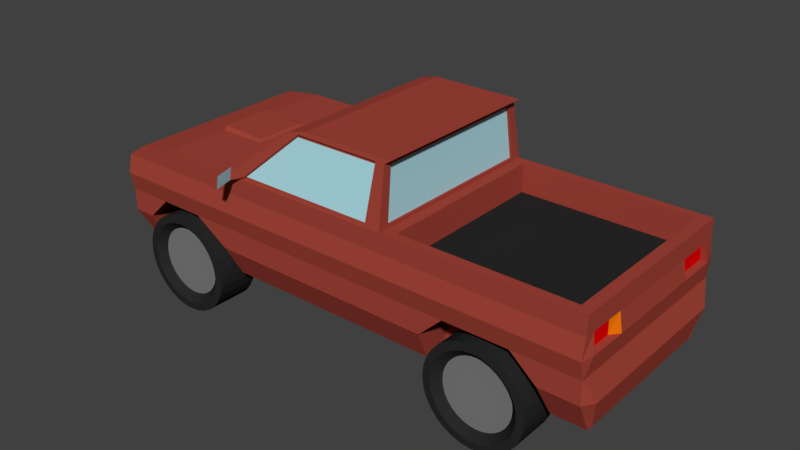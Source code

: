 # Source: PickUpTruck.blend  (saved by Blender 4.3.34; exported with 4.5.12 LTS)
import bpy
from mathutils import Matrix  # noqa: F401  (used for matrix-valued properties, if any)

bpy.ops.wm.read_factory_settings(use_empty=True)
scene = bpy.context.scene
scene.name = 'Scene'

# ---- collections
col_collection_1 = bpy.data.collections.new('Collection 1'); scene.collection.children.link(col_collection_1)

# ---- materials (node trees are filled in below, after node groups)
mat_material = bpy.data.materials.new('Material')
mat_material.alpha_threshold = 0.0
mat_material.use_transparent_shadow = False
mat_material.diffuse_color = (0.2019, 0.2019, 0.2019, 1.0)
mat_material.roughness = 0.5
mat_material.specular_intensity = 1.0
mat_plastic = bpy.data.materials.new('plastic')
mat_plastic.alpha_threshold = 0.0
mat_plastic.use_transparent_shadow = False
mat_plastic.diffuse_color = (0.02198, 0.02198, 0.02198, 1.0)
mat_plastic.roughness = 0.5
mat_plastic.specular_intensity = 0.0
mat_lack = bpy.data.materials.new('Lack')
mat_lack.alpha_threshold = 0.0
mat_lack.use_transparent_shadow = False
mat_lack.diffuse_color = (0.3672, 0.05827, 0.03924, 1.0)
mat_lack.roughness = 0.5
mat_glass = bpy.data.materials.new('Glass')
mat_glass.alpha_threshold = 0.0
mat_glass.use_transparent_shadow = False
mat_glass.diffuse_color = (0.428, 0.7323, 0.8, 1.0)
mat_glass.roughness = 0.5
mat_glass.line_color = (0.0, 0.0, 0.0, 1.0)
mat_indicator = bpy.data.materials.new('Indicator')
mat_indicator.alpha_threshold = 0.0
mat_indicator.use_transparent_shadow = False
mat_indicator.diffuse_color = (0.8, 0.1765, 0.002741, 1.0)
mat_indicator.roughness = 0.5
mat_rearlight = bpy.data.materials.new('Rearlight')
mat_rearlight.alpha_threshold = 0.0
mat_rearlight.use_transparent_shadow = False
mat_rearlight.diffuse_color = (0.8, 0.0, 0.001207, 1.0)
mat_rearlight.roughness = 0.5

# ---- material node trees

# ---- world
world_world = bpy.data.worlds.new('World'); scene.world = world_world
world_world.color = (0.05088, 0.05088, 0.05088)
world_world.use_sun_shadow = False
world_world.sun_shadow_jitter_overblur = 0.0
world_world.cycles.sampling_method = 'MANUAL'

# ---- meshes
me_cylinder = bpy.data.meshes.new('Cylinder')
me_cylinder.from_pydata([(1.136e-08, 0.8094, 1.546), (1.136e-08, 0.801, 2.213), (0.1537, 0.7943, 1.546), (0.1537, 0.7859, 2.213), (0.3015, 0.7494, 1.546), (0.3015, 0.741, 2.213), (0.4377, 0.6766, 1.546), (0.4377, 0.6682, 2.213), (0.557, 0.5787, 1.546), (0.557, 0.5703, 2.213), (0.655, 0.4593, 1.546), (0.655, 0.4509, 2.213), (0.7278, 0.3231, 1.546), (0.7278, 0.3147, 2.213), (0.7726, 0.1753, 1.546), (0.7726, 0.1669, 2.213), (0.7878, 0.02164, 1.546), (0.7878, 0.01321, 2.213), (0.7726, -0.132, 1.546), (0.7726, -0.1405, 2.213), (0.7278, -0.2798, 1.546), (0.7278, -0.2883, 2.213), (0.655, -0.416, 1.546), (0.655, -0.4244, 2.213), (0.557, -0.5354, 1.546), (0.557, -0.5438, 2.213), (0.4377, -0.6334, 1.546), (0.4377, -0.6418, 2.213), (0.3015, -0.7062, 1.546), (0.3015, -0.7146, 2.213), (0.1537, -0.751, 1.546), (0.1537, -0.7594, 2.213), (-2.453e-07, -0.7661, 1.546), (-2.453e-07, -0.7746, 2.213), (-0.1537, -0.751, 1.546), (-0.1537, -0.7594, 2.213), (-0.3015, -0.7062, 1.546), (-0.3015, -0.7146, 2.213), (-0.4377, -0.6334, 1.546), (-0.4377, -0.6418, 2.213), (-0.557, -0.5354, 1.546), (-0.557, -0.5438, 2.213), (-0.655, -0.416, 1.546), (-0.655, -0.4244, 2.213), (-0.7278, -0.2798, 1.546), (-0.7278, -0.2883, 2.213), (-0.7726, -0.132, 1.546), (-0.7726, -0.1405, 2.213), (-0.7878, 0.02164, 1.546), (-0.7878, 0.01322, 2.213), (-0.7726, 0.1753, 1.546), (-0.7726, 0.1669, 2.213), (-0.7278, 0.3231, 1.546), (-0.7278, 0.3147, 2.213), (-0.655, 0.4593, 1.546), (-0.655, 0.4509, 2.213), (-0.557, 0.5787, 1.546), (-0.557, 0.5703, 2.213), (-0.4377, 0.6767, 1.546), (-0.4377, 0.6682, 2.213), (-0.3015, 0.7494, 1.546), (-0.3015, 0.741, 2.213), (-0.1537, 0.7943, 1.546), (-0.1537, 0.7859, 2.213), (-7.86e-09, 1.17, 1.394), (0.2237, 1.148, 1.394), (0.2237, 1.136, 2.365), (-7.86e-09, 1.158, 2.365), (0.4388, 1.083, 1.394), (0.4388, 1.071, 2.365), (0.6371, 0.9771, 1.394), (0.6371, 0.9648, 2.365), (0.8109, 0.8344, 1.394), (0.8109, 0.8222, 2.365), (0.9535, 0.6607, 1.394), (0.9535, 0.6484, 2.365), (1.059, 0.4624, 1.394), (1.059, 0.4501, 2.365), (1.125, 0.2473, 1.394), (1.125, 0.235, 2.365), (1.147, 0.02356, 1.394), (1.147, 0.0113, 2.365), (1.125, -0.2002, 1.394), (1.125, -0.2124, 2.365), (1.059, -0.4153, 1.394), (1.059, -0.4276, 2.365), (0.9535, -0.6135, 1.394), (0.9535, -0.6258, 2.365), (0.8109, -0.7873, 1.394), (0.8109, -0.7996, 2.365), (0.6371, -0.9299, 1.394), (0.6371, -0.9422, 2.365), (0.4388, -1.036, 1.394), (0.4388, -1.048, 2.365), (0.2237, -1.101, 1.394), (0.2237, -1.113, 2.365), (-3.815e-07, -1.123, 1.394), (-3.815e-07, -1.135, 2.365), (-0.2237, -1.101, 1.394), (-0.2237, -1.113, 2.365), (-0.4388, -1.036, 1.394), (-0.4388, -1.048, 2.365), (-0.6371, -0.9299, 1.394), (-0.6371, -0.9422, 2.365), (-0.8109, -0.7873, 1.394), (-0.8109, -0.7996, 2.365), (-0.9535, -0.6135, 1.394), (-0.9535, -0.6258, 2.365), (-1.059, -0.4153, 1.394), (-1.059, -0.4276, 2.365), (-1.125, -0.2002, 1.394), (-1.125, -0.2124, 2.365), (-1.147, 0.02356, 1.394), (-1.147, 0.0113, 2.365), (-1.125, 0.2473, 1.394), (-1.125, 0.235, 2.365), (-1.059, 0.4624, 1.394), (-1.059, 0.4501, 2.365), (-0.9535, 0.6607, 1.394), (-0.9535, 0.6484, 2.365), (-0.8109, 0.8344, 1.394), (-0.8109, 0.8222, 2.365), (-0.6371, 0.9771, 1.394), (-0.6371, 0.9648, 2.365), (-0.4388, 1.083, 1.394), (-0.4388, 1.071, 2.365), (-0.2237, 1.148, 1.394), (-0.2237, 1.136, 2.365), (-0.8936, 0.3832, 2.378), (-0.1887, -0.9356, 2.378), (0.9673, 0.01308, 2.378), (-0.9487, 0.2018, 2.378), (-3.134e-07, -0.9542, 2.378), (0.9487, 0.2018, 2.378), (-0.9673, 0.01308, 2.378), (0.1887, -0.9356, 2.378), (0.8043, 0.5505, 2.378), (0.8936, 0.3832, 2.378), (-0.1887, 0.9618, 2.378), (1.753e-09, 0.9803, 2.378), (-0.8936, -0.3571, 2.378), (-0.9487, -0.1756, 2.378), (0.5374, -0.7912, 2.378), (0.3702, -0.8806, 2.378), (0.9487, -0.1756, 2.378), (-0.3702, -0.8806, 2.378), (0.1887, 0.9618, 2.378), (-0.8043, 0.5505, 2.378), (0.8936, -0.3571, 2.378), (-0.5374, -0.7912, 2.378), (-0.684, 0.697, 2.378), (0.3702, 0.9067, 2.378), (0.8043, -0.5243, 2.378), (-0.684, -0.6709, 2.378), (-0.5374, 0.8173, 2.378), (0.5374, 0.8173, 2.378), (0.684, -0.6709, 2.378), (-0.8043, -0.5243, 2.378), (-0.3702, 0.9067, 2.378), (0.684, 0.697, 2.378), (1.136e-08, 0.8094, -1.546), (1.136e-08, 0.801, -2.213), (0.1537, 0.7943, -1.546), (0.1537, 0.7859, -2.213), (0.3015, 0.7494, -1.546), (0.3015, 0.741, -2.213), (0.4377, 0.6766, -1.546), (0.4377, 0.6682, -2.213), (0.557, 0.5787, -1.546), (0.557, 0.5703, -2.213), (0.655, 0.4593, -1.546), (0.655, 0.4509, -2.213), (0.7278, 0.3231, -1.546), (0.7278, 0.3147, -2.213), (0.7726, 0.1753, -1.546), (0.7726, 0.1669, -2.213), (0.7878, 0.02164, -1.546), (0.7878, 0.01321, -2.213), (0.7726, -0.132, -1.546), (0.7726, -0.1405, -2.213), (0.7278, -0.2798, -1.546), (0.7278, -0.2883, -2.213), (0.655, -0.416, -1.546), (0.655, -0.4244, -2.213), (0.557, -0.5354, -1.546), (0.557, -0.5438, -2.213), (0.4377, -0.6334, -1.546), (0.4377, -0.6418, -2.213), (0.3015, -0.7062, -1.546), (0.3015, -0.7146, -2.213), (0.1537, -0.751, -1.546), (0.1537, -0.7594, -2.213), (-2.453e-07, -0.7661, -1.546), (-2.453e-07, -0.7746, -2.213), (-0.1537, -0.751, -1.546), (-0.1537, -0.7594, -2.213), (-0.3015, -0.7062, -1.546), (-0.3015, -0.7146, -2.213), (-0.4377, -0.6334, -1.546), (-0.4377, -0.6418, -2.213), (-0.557, -0.5354, -1.546), (-0.557, -0.5438, -2.213), (-0.655, -0.416, -1.546), (-0.655, -0.4244, -2.213), (-0.7278, -0.2798, -1.546), (-0.7278, -0.2883, -2.213), (-0.7726, -0.132, -1.546), (-0.7726, -0.1405, -2.213), (-0.7878, 0.02164, -1.546), (-0.7878, 0.01322, -2.213), (-0.7726, 0.1753, -1.546), (-0.7726, 0.1669, -2.213), (-0.7278, 0.3231, -1.546), (-0.7278, 0.3147, -2.213), (-0.655, 0.4593, -1.546), (-0.655, 0.4509, -2.213), (-0.557, 0.5787, -1.546), (-0.557, 0.5703, -2.213), (-0.4377, 0.6767, -1.546), (-0.4377, 0.6682, -2.213), (-0.3015, 0.7494, -1.546), (-0.3015, 0.741, -2.213), (-0.1537, 0.7943, -1.546), (-0.1537, 0.7859, -2.213), (-7.86e-09, 1.17, -1.394), (0.2237, 1.148, -1.394), (0.2237, 1.136, -2.365), (-7.86e-09, 1.158, -2.365), (0.4388, 1.083, -1.394), (0.4388, 1.071, -2.365), (0.6371, 0.9771, -1.394), (0.6371, 0.9648, -2.365), (0.8109, 0.8344, -1.394), (0.8109, 0.8222, -2.365), (0.9535, 0.6607, -1.394), (0.9535, 0.6484, -2.365), (1.059, 0.4624, -1.394), (1.059, 0.4501, -2.365), (1.125, 0.2473, -1.394), (1.125, 0.235, -2.365), (1.147, 0.02356, -1.394), (1.147, 0.0113, -2.365), (1.125, -0.2002, -1.394), (1.125, -0.2124, -2.365), (1.059, -0.4153, -1.394), (1.059, -0.4276, -2.365), (0.9535, -0.6135, -1.394), (0.9535, -0.6258, -2.365), (0.8109, -0.7873, -1.394), (0.8109, -0.7996, -2.365), (0.6371, -0.9299, -1.394), (0.6371, -0.9422, -2.365), (0.4388, -1.036, -1.394), (0.4388, -1.048, -2.365), (0.2237, -1.101, -1.394), (0.2237, -1.113, -2.365), (-3.815e-07, -1.123, -1.394), (-3.815e-07, -1.135, -2.365), (-0.2237, -1.101, -1.394), (-0.2237, -1.113, -2.365), (-0.4388, -1.036, -1.394), (-0.4388, -1.048, -2.365), (-0.6371, -0.9299, -1.394), (-0.6371, -0.9422, -2.365), (-0.8109, -0.7873, -1.394), (-0.8109, -0.7996, -2.365), (-0.9535, -0.6135, -1.394), (-0.9535, -0.6258, -2.365), (-1.059, -0.4153, -1.394), (-1.059, -0.4276, -2.365), (-1.125, -0.2002, -1.394), (-1.125, -0.2124, -2.365), (-1.147, 0.02356, -1.394), (-1.147, 0.0113, -2.365), (-1.125, 0.2473, -1.394), (-1.125, 0.235, -2.365), (-1.059, 0.4624, -1.394), (-1.059, 0.4501, -2.365), (-0.9535, 0.6607, -1.394), (-0.9535, 0.6484, -2.365), (-0.8109, 0.8344, -1.394), (-0.8109, 0.8222, -2.365), (-0.6371, 0.9771, -1.394), (-0.6371, 0.9648, -2.365), (-0.4388, 1.083, -1.394), (-0.4388, 1.071, -2.365), (-0.2237, 1.148, -1.394), (-0.2237, 1.136, -2.365), (-0.8936, 0.3832, -2.378), (-0.1887, -0.9356, -2.378), (0.9673, 0.01308, -2.378), (-0.9487, 0.2018, -2.378), (-3.134e-07, -0.9542, -2.378), (0.9487, 0.2018, -2.378), (-0.9673, 0.01308, -2.378), (0.1887, -0.9356, -2.378), (0.8043, 0.5505, -2.378), (0.8936, 0.3832, -2.378), (-0.1887, 0.9618, -2.378), (1.753e-09, 0.9803, -2.378), (-0.8936, -0.3571, -2.378), (-0.9487, -0.1756, -2.378), (0.5374, -0.7912, -2.378), (0.3702, -0.8806, -2.378), (0.9487, -0.1756, -2.378), (-0.3702, -0.8806, -2.378), (0.1887, 0.9618, -2.378), (-0.8043, 0.5505, -2.378), (0.8936, -0.3571, -2.378), (-0.5374, -0.7912, -2.378), (-0.684, 0.697, -2.378), (0.3702, 0.9067, -2.378), (0.8043, -0.5243, -2.378), (-0.684, -0.6709, -2.378), (-0.5374, 0.8173, -2.378), (0.5374, 0.8173, -2.378), (0.684, -0.6709, -2.378), (-0.8043, -0.5243, -2.378), (-0.3702, 0.9067, -2.378), (0.684, 0.697, -2.378)], [], [(20, 18, 82, 84), (128, 147, 119, 117), (139, 146, 66, 67), (129, 145, 101, 99), (54, 52, 116, 118), (2, 0, 64, 65), (130, 144, 83, 81), (36, 34, 98, 100), (18, 16, 80, 82), (131, 128, 117, 115), (132, 129, 99, 97), (52, 50, 114, 116), (133, 130, 81, 79), (34, 32, 96, 98), (16, 14, 78, 80), (134, 131, 115, 113), (135, 132, 97, 95), (50, 48, 112, 114), (137, 133, 79, 77), (32, 30, 94, 96), (14, 12, 76, 78), (141, 134, 113, 111), (143, 135, 95, 93), (48, 46, 110, 112), (136, 137, 77, 75), (30, 28, 92, 94), (138, 139, 67, 127), (12, 10, 74, 76), (140, 141, 111, 109), (0, 62, 126, 64), (3, 1, 63, 61, 59, 57, 55, 53, 51, 49, 47, 45, 43, 41, 39, 37, 35, 33, 31, 29, 27, 25, 23, 21, 19, 17, 15, 13, 11, 9, 7, 5), (142, 143, 93, 91), (46, 44, 108, 110), (0, 2, 4, 6, 8, 10, 12, 14, 16, 18, 20, 22, 24, 26, 28, 30, 32, 34, 36, 38, 40, 42, 44, 46, 48, 50, 52, 54, 56, 58, 60, 62), (64, 67, 66, 65), (65, 66, 69, 68), (68, 69, 71, 70), (70, 71, 73, 72), (72, 73, 75, 74), (74, 75, 77, 76), (76, 77, 79, 78), (78, 79, 81, 80), (80, 81, 83, 82), (82, 83, 85, 84), (84, 85, 87, 86), (86, 87, 89, 88), (88, 89, 91, 90), (90, 91, 93, 92), (92, 93, 95, 94), (94, 95, 97, 96), (96, 97, 99, 98), (98, 99, 101, 100), (100, 101, 103, 102), (102, 103, 105, 104), (104, 105, 107, 106), (106, 107, 109, 108), (108, 109, 111, 110), (110, 111, 113, 112), (112, 113, 115, 114), (114, 115, 117, 116), (116, 117, 119, 118), (118, 119, 121, 120), (120, 121, 123, 122), (122, 123, 125, 124), (124, 125, 127, 126), (126, 127, 67, 64), (38, 36, 100, 102), (144, 148, 85, 83), (56, 54, 118, 120), (145, 149, 103, 101), (4, 2, 65, 68), (147, 150, 121, 119), (22, 20, 84, 86), (146, 151, 69, 66), (40, 38, 102, 104), (148, 152, 87, 85), (58, 56, 120, 122), (149, 153, 105, 103), (6, 4, 68, 70), (150, 154, 123, 121), (24, 22, 86, 88), (151, 155, 71, 69), (42, 40, 104, 106), (152, 156, 89, 87), (60, 58, 122, 124), (153, 157, 107, 105), (8, 6, 70, 72), (154, 158, 125, 123), (26, 24, 88, 90), (155, 159, 73, 71), (44, 42, 106, 108), (156, 142, 91, 89), (62, 60, 124, 126), (157, 140, 109, 107), (10, 8, 72, 74), (158, 138, 127, 125), (28, 26, 90, 92), (159, 136, 75, 73), (9, 11, 136, 159), (61, 63, 138, 158), (43, 45, 140, 157), (25, 27, 142, 156), (7, 9, 159, 155), (59, 61, 158, 154), (41, 43, 157, 153), (23, 25, 156, 152), (5, 7, 155, 151), (57, 59, 154, 150), (39, 41, 153, 149), (21, 23, 152, 148), (3, 5, 151, 146), (55, 57, 150, 147), (37, 39, 149, 145), (19, 21, 148, 144), (27, 29, 143, 142), (45, 47, 141, 140), (63, 1, 139, 138), (11, 13, 137, 136), (29, 31, 135, 143), (47, 49, 134, 141), (13, 15, 133, 137), (31, 33, 132, 135), (49, 51, 131, 134), (15, 17, 130, 133), (33, 35, 129, 132), (51, 53, 128, 131), (17, 19, 144, 130), (35, 37, 145, 129), (1, 3, 146, 139), (53, 55, 147, 128), (180, 244, 242, 178), (288, 277, 279, 307), (299, 227, 226, 306), (289, 259, 261, 305), (214, 278, 276, 212), (162, 225, 224, 160), (290, 241, 243, 304), (196, 260, 258, 194), (178, 242, 240, 176), (291, 275, 277, 288), (292, 257, 259, 289), (212, 276, 274, 210), (293, 239, 241, 290), (194, 258, 256, 192), (176, 240, 238, 174), (294, 273, 275, 291), (295, 255, 257, 292), (210, 274, 272, 208), (297, 237, 239, 293), (192, 256, 254, 190), (174, 238, 236, 172), (301, 271, 273, 294), (303, 253, 255, 295), (208, 272, 270, 206), (296, 235, 237, 297), (190, 254, 252, 188), (298, 287, 227, 299), (172, 236, 234, 170), (300, 269, 271, 301), (160, 224, 286, 222), (163, 165, 167, 169, 171, 173, 175, 177, 179, 181, 183, 185, 187, 189, 191, 193, 195, 197, 199, 201, 203, 205, 207, 209, 211, 213, 215, 217, 219, 221, 223, 161), (302, 251, 253, 303), (206, 270, 268, 204), (160, 222, 220, 218, 216, 214, 212, 210, 208, 206, 204, 202, 200, 198, 196, 194, 192, 190, 188, 186, 184, 182, 180, 178, 176, 174, 172, 170, 168, 166, 164, 162), (224, 225, 226, 227), (225, 228, 229, 226), (228, 230, 231, 229), (230, 232, 233, 231), (232, 234, 235, 233), (234, 236, 237, 235), (236, 238, 239, 237), (238, 240, 241, 239), (240, 242, 243, 241), (242, 244, 245, 243), (244, 246, 247, 245), (246, 248, 249, 247), (248, 250, 251, 249), (250, 252, 253, 251), (252, 254, 255, 253), (254, 256, 257, 255), (256, 258, 259, 257), (258, 260, 261, 259), (260, 262, 263, 261), (262, 264, 265, 263), (264, 266, 267, 265), (266, 268, 269, 267), (268, 270, 271, 269), (270, 272, 273, 271), (272, 274, 275, 273), (274, 276, 277, 275), (276, 278, 279, 277), (278, 280, 281, 279), (280, 282, 283, 281), (282, 284, 285, 283), (284, 286, 287, 285), (286, 224, 227, 287), (198, 262, 260, 196), (304, 243, 245, 308), (216, 280, 278, 214), (305, 261, 263, 309), (164, 228, 225, 162), (307, 279, 281, 310), (182, 246, 244, 180), (306, 226, 229, 311), (200, 264, 262, 198), (308, 245, 247, 312), (218, 282, 280, 216), (309, 263, 265, 313), (166, 230, 228, 164), (310, 281, 283, 314), (184, 248, 246, 182), (311, 229, 231, 315), (202, 266, 264, 200), (312, 247, 249, 316), (220, 284, 282, 218), (313, 265, 267, 317), (168, 232, 230, 166), (314, 283, 285, 318), (186, 250, 248, 184), (315, 231, 233, 319), (204, 268, 266, 202), (316, 249, 251, 302), (222, 286, 284, 220), (317, 267, 269, 300), (170, 234, 232, 168), (318, 285, 287, 298), (188, 252, 250, 186), (319, 233, 235, 296), (169, 319, 296, 171), (221, 318, 298, 223), (203, 317, 300, 205), (185, 316, 302, 187), (167, 315, 319, 169), (219, 314, 318, 221), (201, 313, 317, 203), (183, 312, 316, 185), (165, 311, 315, 167), (217, 310, 314, 219), (199, 309, 313, 201), (181, 308, 312, 183), (163, 306, 311, 165), (215, 307, 310, 217), (197, 305, 309, 199), (179, 304, 308, 181), (187, 302, 303, 189), (205, 300, 301, 207), (223, 298, 299, 161), (171, 296, 297, 173), (189, 303, 295, 191), (207, 301, 294, 209), (173, 297, 293, 175), (191, 295, 292, 193), (209, 294, 291, 211), (175, 293, 290, 177), (193, 292, 289, 195), (211, 291, 288, 213), (177, 290, 304, 179), (195, 289, 305, 197), (161, 299, 306, 163), (213, 288, 307, 215)])
me_cylinder.polygons.foreach_set('material_index', [1, 1, 1, 1, 1, 1, 1, 1, 1, 1, 1, 1, 1, 1, 1, 1, 1, 1, 1, 1, 1, 1, 1, 1, 1, 1, 1, 1, 1, 1, 0, 1, 1, 1, 1, 1, 1, 1, 1, 1, 1, 1, 1, 1, 1, 1, 1, 1, 1, 1, 1, 1, 1, 1, 1, 1, 1, 1, 1, 1, 1, 1, 1, 1, 1, 1, 1, 1, 1, 1, 1, 1, 1, 1, 1, 1, 1, 1, 1, 1, 1, 1, 1, 1, 1, 1, 1, 1, 1, 1, 1, 1, 1, 1, 1, 1, 1, 1, 1, 1, 1, 1, 1, 1, 1, 1, 1, 1, 1, 1, 1, 1, 1, 1, 1, 1, 1, 1, 1, 1, 1, 1, 1, 1, 1, 1, 1, 1, 1, 1, 1, 1, 1, 1, 1, 1, 1, 1, 1, 1, 1, 1, 1, 1, 1, 1, 1, 1, 1, 1, 1, 1, 1, 1, 1, 1, 1, 1, 1, 1, 0, 1, 1, 1, 1, 1, 1, 1, 1, 1, 1, 1, 1, 1, 1, 1, 1, 1, 1, 1, 1, 1, 1, 1, 1, 1, 1, 1, 1, 1, 1, 1, 1, 1, 1, 1, 1, 1, 1, 1, 1, 1, 1, 1, 1, 1, 1, 1, 1, 1, 1, 1, 1, 1, 1, 1, 1, 1, 1, 1, 1, 1, 1, 1, 1, 1, 1, 1, 1, 1, 1, 1, 1, 1, 1, 1, 1, 1, 1, 1, 1, 1, 1, 1, 1, 1, 1, 1, 1, 1, 1, 1, 1, 1, 1, 1, 1, 1, 1, 1])
me_cylinder.materials.append(mat_material)
me_cylinder.materials.append(mat_plastic)
me_cylinder.use_remesh_preserve_volume = False
me_cylinder.use_remesh_preserve_attributes = False
me_cylinder.use_mirror_vertex_groups = False
me_cylinder.update()
me_cube_001 = bpy.data.meshes.new('Cube.001')
me_cube_001.from_pydata([(-3.008, 1.493, -1.0), (-2.708, 1.493, -0.2385), (4.725, 1.493, -1.0), (4.725, 1.493, -0.1538), (-3.069, 0.0, -1.0), (-2.708, 0.0, -0.2385), (4.725, 0.0, -1.0), (4.725, 0.0, -0.1538), (1.793, 1.493, -1.0), (1.793, 1.493, -0.1538), (1.793, 0.0, -0.1538), (-0.9065, 1.493, -1.0), (-0.9065, 1.493, -0.1538), (-0.9065, 0.0, -0.1538), (0.4497, 1.335, 0.7662), (1.859, 1.335, 0.7662), (0.4497, 0.0, 0.7662), (1.859, 0.0, 0.7662), (-2.708, 0.8961, -0.2385), (4.725, 0.8961, -1.0), (-3.069, 0.8961, -1.0), (4.725, 0.8961, -0.1538), (1.793, 0.8961, -0.1538), (-0.9065, 0.8961, -0.1538), (1.859, 0.8961, 0.7662), (0.4497, 0.8961, 0.7662), (1.963, 1.354, -0.1538), (4.554, 1.354, -0.1538), (4.554, 0.8267, -0.1538), (4.554, 0.0, -0.1538), (1.963, 0.0, -0.1538), (1.963, 0.8267, -0.1538), (1.963, 1.354, -0.5868), (4.554, 1.354, -0.5868), (4.554, 0.8267, -0.5868), (4.554, 0.0, -0.5868), (1.963, 0.0, -0.5868), (1.963, 0.8267, -0.5868), (-1.607, 1.493, -1.0), (-2.307, 1.493, -1.0), (-2.107, 1.493, -0.1538), (-1.35, 1.493, -0.1538), (-2.107, 0.0, -0.1538), (-1.35, 0.0, -0.1538), (-1.607, 0.8961, -1.0), (-2.307, 0.8961, -1.0), (-2.107, 0.8961, -0.1538), (-1.35, 0.8961, -0.1538), (2.77, 1.493, -0.1538), (3.747, 1.493, -0.1538), (3.747, 1.493, -1.0), (2.77, 1.493, -1.0), (3.747, 0.8961, -1.0), (2.77, 0.8961, -1.0), (2.827, 1.354, -0.1538), (3.691, 1.354, -0.1538), (2.827, 1.354, -0.5868), (3.691, 1.354, -0.5868), (2.827, 0.0, -0.5868), (3.691, 0.0, -0.5868), (2.827, 0.8267, -0.5868), (3.691, 0.8267, -0.5868), (-2.73, 1.271, -1.798), (-2.874, 1.271, -1.798), (4.725, 0.8961, -1.798), (4.725, 1.271, -1.798), (-2.897, 0.8961, -1.798), (-2.897, 0.0, -1.798), (4.725, 0.0, -1.798), (-2.707, 0.0, -1.798), (2.371, 1.271, -1.798), (1.793, 1.271, -1.798), (2.371, 0.0, -1.798), (1.793, 0.0, -1.798), (1.793, 0.8961, -1.798), (-0.9065, 1.271, -1.798), (-0.9065, 0.0, -1.798), (-0.9065, 0.8961, -1.798), (-2.707, 0.8961, -1.798), (2.371, 0.8961, -1.798), (-0.9887, 1.271, -1.798), (-0.9887, 0.0, -1.798), (-0.9887, 0.8961, -1.798), (4.216, 1.271, -1.798), (4.216, 0.0, -1.798), (4.216, 0.8961, -1.798), (2.419, 0.8961, -1.341), (4.142, 0.8961, -1.341), (-3.008, 0.0, -1.341), (-1.07, 1.493, -1.341), (-3.008, 0.8961, -1.341), (-3.008, 1.493, -1.341), (-2.659, 1.493, -1.341), (4.834, 0.0, -1.341), (4.834, 0.8961, -1.341), (2.419, 1.493, -1.341), (4.142, 1.493, -1.341), (4.725, 1.493, -1.341), (-2.659, 0.8961, -1.341), (-1.07, 0.8961, -1.341), (-0.9065, 1.493, -1.341), (1.793, 1.493, -1.341), (-3.008, 1.493, -0.4358), (-3.008, 1.558, -0.7179), (4.725, 1.493, -0.4358), (4.725, 1.558, -0.7179), (4.725, 0.0, -0.4358), (4.77, 0.0, -0.7179), (-3.008, 0.0, -0.4358), (-3.008, 0.0, -0.7179), (1.793, 1.493, -0.4358), (1.793, 1.558, -0.7179), (-0.9065, 1.493, -0.4358), (-0.9065, 1.558, -0.7179), (4.725, 0.7693, -0.4358), (4.77, 0.7693, -0.7179), (-3.008, 0.8961, -0.4358), (-3.008, 0.8961, -0.7179), (-2.307, 1.493, -0.4358), (-2.307, 1.558, -0.7179), (-1.35, 1.493, -0.4358), (-1.35, 1.558, -0.7179), (2.77, 1.493, -0.4358), (2.77, 1.558, -0.7179), (3.747, 1.493, -0.4358), (3.747, 1.558, -0.7179), (-2.955, 1.405, -0.4445), (-2.955, 1.405, -0.7092), (-3.026, 0.0, -0.4445), (-3.026, 0.0, -0.7092), (-3.026, 0.8446, -0.4445), (-3.026, 0.8446, -0.7092), (-3.069, 0.448, -1.0), (4.725, 0.448, -0.1538), (1.793, 0.448, -0.1538), (-0.9065, 0.448, -0.1538), (1.859, 0.448, 0.7662), (0.4497, 0.448, 0.7662), (-2.708, 0.448, -0.2385), (4.725, 0.448, -1.0), (4.554, 0.4134, -0.1538), (1.963, 0.4134, -0.1538), (4.554, 0.4134, -0.5868), (1.963, 0.4134, -0.5868), (-1.35, 0.448, -0.1538), (-2.107, 0.448, -0.1538), (3.691, 0.4134, -0.5868), (2.827, 0.4134, -0.5868), (-2.897, 0.448, -1.798), (1.793, 0.448, -1.798), (-0.9065, 0.448, -1.798), (4.725, 0.448, -1.798), (-2.707, 0.448, -1.798), (-0.9887, 0.448, -1.798), (2.371, 0.448, -1.798), (4.216, 0.448, -1.798), (4.834, 0.448, -1.341), (-3.008, 0.448, -1.341), (-3.008, 0.448, -0.7179), (-3.008, 0.448, -0.4358), (4.77, 0.3212, -0.7179), (4.725, 0.3212, -0.4358), (-3.026, 0.4223, -0.7092), (-3.026, 0.4223, -0.4445), (-2.107, 0.0, -0.09201), (-1.396, 0.0, -0.1306), (-1.396, 0.4036, -0.1306), (-2.107, 0.4036, -0.09201), (1.761, 0.0, 0.699), (0.1738, 0.0, 0.699), (1.761, 1.347, 0.699), (0.1738, 1.347, 0.699), (0.1738, 0.8961, 0.699), (1.761, 0.8961, 0.699), (1.761, 0.448, 0.699), (0.1738, 0.448, 0.699), (1.556, 1.493, -0.1538), (1.556, 1.493, -1.0), (1.735, 1.335, 0.7662), (1.735, 0.0, 0.7662), (1.735, 0.8961, 0.7662), (1.556, 1.271, -1.798), (1.556, 0.0, -1.798), (1.556, 0.8961, -1.798), (1.556, 1.493, -1.341), (1.556, 1.558, -0.7179), (1.556, 1.493, -0.4358), (1.556, 0.448, -1.798), (1.735, 0.448, 0.7662), (1.622, 1.347, 0.699), (-0.641, 1.493, -1.0), (-0.641, 1.271, -1.798), (-0.641, 0.0, -1.798), (-0.641, 0.8961, -1.798), (-0.641, 1.493, -1.341), (-0.641, 0.448, -1.798), (-0.641, 1.493, -0.1538), (0.5882, 1.335, 0.7662), (0.5882, 0.0, 0.7662), (0.5882, 0.8961, 0.7662), (-0.641, 1.558, -0.7179), (-0.641, 1.493, -0.4358), (0.5882, 0.448, 0.7662), (0.3299, 1.347, 0.699), (-0.6082, 1.458, -0.1492), (1.536, 1.458, -0.1492), (0.3393, 1.315, 0.6829), (1.6, 1.315, 0.6829), (-2.708, 1.33, -0.2385), (4.725, 1.33, -1.0), (-3.069, 1.33, -1.0), (4.725, 1.33, -0.1538), (1.793, 1.33, -0.1538), (-0.9065, 1.33, -0.1538), (1.859, 1.215, 0.7662), (0.4497, 1.215, 0.7662), (4.554, 1.211, -0.1538), (1.963, 1.211, -0.1538), (4.554, 1.211, -0.5868), (1.963, 1.211, -0.5868), (-1.35, 1.33, -0.1538), (-2.107, 1.33, -0.1538), (-2.307, 1.33, -1.0), (-1.607, 1.33, -1.0), (3.691, 1.211, -0.5868), (2.827, 1.211, -0.5868), (2.77, 1.33, -1.0), (3.747, 1.33, -1.0), (4.725, 1.169, -1.798), (-2.88, 1.169, -1.798), (1.793, 1.169, -1.798), (-0.9065, 1.169, -1.798), (-2.724, 1.169, -1.798), (-0.9887, 1.169, -1.798), (2.371, 1.169, -1.798), (4.216, 1.169, -1.798), (4.142, 1.33, -1.341), (4.834, 1.33, -1.341), (-2.659, 1.33, -1.341), (-3.008, 1.33, -1.341), (-1.07, 1.33, -1.341), (2.419, 1.33, -1.341), (4.77, 1.377, -0.7179), (4.725, 1.33, -0.4358), (-3.008, 1.377, -0.7179), (-3.008, 1.33, -0.4358), (-2.974, 1.252, -0.7092), (-2.974, 1.252, -0.4445), (0.1738, 1.224, 0.699), (1.761, 1.224, 0.699), (1.556, 1.169, -1.798), (1.735, 1.215, 0.7662), (-0.641, 1.169, -1.798), (0.5882, 1.215, 0.7662), (-0.8865, 0.448, -0.179), (-0.8865, 0.0, -0.179), (0.1938, 0.0, 0.6737), (-0.8865, 1.33, -0.179), (-0.8865, 0.8961, -0.179), (0.1938, 0.8961, 0.6737), (0.1938, 0.448, 0.6737), (0.1938, 1.224, 0.6737), (1.792, 0.0, -0.1108), (1.792, 1.486, -0.1108), (-0.8521, 1.486, -0.1108), (1.792, 0.8961, -0.1108), (1.792, 0.448, -0.1108), (1.559, 1.486, -0.1108), (-0.5921, 1.486, -0.1108), (1.539, 1.451, -0.1073), (-0.5605, 1.451, -0.1073), (1.792, 1.325, -0.1108), (-0.8521, 1.325, -0.1108), (-0.8322, 0.0, -0.1361), (-0.8322, 0.8961, -0.1361), (-0.8322, 0.448, -0.1361), (-0.8322, 1.325, -0.1361), (1.762, 0.0, 0.6657), (1.762, 1.352, 0.6657), (0.1317, 1.352, 0.6657), (1.762, 0.8961, 0.6657), (1.762, 0.448, 0.6657), (1.619, 1.352, 0.6657), (0.292, 1.352, 0.6657), (1.597, 1.321, 0.6505), (0.3023, 1.321, 0.6505), (1.762, 1.228, 0.6657), (0.1317, 1.228, 0.6657), (0.1516, 0.8961, 0.6404), (0.1516, 0.448, 0.6404), (0.1516, 1.228, 0.6404), (0.1516, 0.0, 0.6404), (1.753, 1.325, -0.1123), (1.753, 0.8961, -0.1123), (1.753, 0.448, -0.1123), (1.753, 0.0, -0.1123), (1.724, 0.0, 0.6643), (1.724, 0.8961, 0.6643), (1.724, 0.448, 0.6643), (1.724, 1.228, 0.6643), (4.664, 0.8961, -0.4358), (4.664, 0.8961, -0.7179), (4.664, 1.377, -0.7179), (4.664, 1.33, -0.4358), (-0.7859, 1.621, -0.1356), (-0.702, 1.621, -0.1356), (-0.7549, 1.617, 0.0604), (-0.6741, 1.617, 0.0604), (-0.6779, 1.951, -0.1215), (-0.594, 1.951, -0.1215), (-0.6469, 1.946, 0.07443), (-0.5661, 1.946, 0.07443)], [], [(245, 208, 1, 102), (124, 49, 3, 104), (241, 86, 79, 234), (145, 138, 5, 42), (86, 87, 85, 79), (161, 133, 7, 106), (186, 176, 9, 110), (120, 41, 12, 112), (202, 137, 16, 198), (249, 170, 15, 214), (203, 171, 14, 197), (175, 169, 16, 137), (157, 90, 66, 148), (48, 9, 26, 54), (240, 89, 80, 233), (248, 172, 25, 215), (174, 173, 24, 136), (253, 215, 25, 199), (239, 91, 63, 229), (133, 21, 28, 140), (238, 98, 78, 232), (243, 211, 21, 114), (221, 208, 18, 46), (159, 138, 18, 116), (217, 31, 37, 219), (212, 22, 31, 217), (134, 10, 30, 141), (211, 3, 27, 216), (147, 143, 36, 58), (225, 219, 37, 60), (141, 30, 36, 143), (140, 28, 34, 142), (216, 27, 33, 218), (54, 26, 32, 56), (213, 220, 47, 23), (220, 221, 46, 47), (156, 93, 68, 151), (222, 223, 44, 45), (237, 94, 64, 228), (101, 95, 70, 71), (102, 1, 40, 118), (118, 40, 41, 120), (135, 144, 43, 13), (144, 145, 167, 166), (27, 55, 57, 33), (55, 54, 56, 57), (218, 224, 61, 34), (224, 225, 60, 61), (142, 146, 59, 35), (146, 147, 58, 59), (226, 227, 52, 53), (96, 97, 65, 83), (98, 99, 82, 78), (3, 49, 55, 27), (49, 48, 54, 55), (184, 101, 71, 181), (110, 9, 48, 122), (122, 48, 49, 124), (155, 151, 68, 84), (187, 149, 73, 182), (153, 150, 76, 81), (233, 231, 77, 82), (250, 230, 74, 183), (235, 228, 64, 85), (229, 232, 78, 66), (148, 152, 69, 67), (152, 153, 81, 69), (230, 234, 79, 74), (149, 154, 72, 73), (154, 155, 84, 72), (89, 100, 75, 80), (236, 96, 83, 235), (91, 92, 62, 63), (0, 39, 92, 91), (227, 50, 96, 236), (38, 11, 100, 89), (177, 8, 101, 184), (45, 44, 99, 98), (50, 2, 97, 96), (8, 51, 95, 101), (209, 19, 94, 237), (139, 6, 93, 156), (222, 45, 98, 238), (210, 0, 91, 239), (223, 38, 89, 240), (132, 20, 90, 157), (53, 52, 87, 86), (226, 53, 86, 241), (51, 123, 125, 50), (123, 122, 124, 125), (8, 111, 123, 51), (111, 110, 122, 123), (39, 119, 121, 38), (119, 118, 120, 121), (0, 103, 119, 39), (103, 102, 118, 119), (132, 158, 117, 20), (244, 117, 131, 246), (209, 242, 115, 19), (242, 243, 303, 302), (38, 121, 113, 11), (121, 120, 112, 113), (177, 185, 111, 8), (185, 186, 110, 111), (159, 116, 130, 163), (139, 160, 107, 6), (160, 161, 106, 107), (50, 125, 105, 2), (125, 124, 104, 105), (210, 244, 103, 0), (102, 103, 127, 126), (162, 163, 130, 131), (246, 247, 126, 127), (245, 102, 126, 247), (158, 109, 129, 162), (117, 158, 162, 131), (129, 128, 163, 162), (115, 114, 161, 160), (19, 115, 160, 139), (108, 159, 163, 128), (4, 109, 158, 132), (4, 132, 157, 88), (19, 139, 156, 94), (79, 85, 155, 154), (74, 79, 154, 149), (78, 82, 153, 152), (66, 78, 152, 148), (82, 77, 150, 153), (183, 74, 149, 187), (85, 64, 151, 155), (61, 60, 147, 146), (34, 61, 146, 142), (47, 46, 145, 144), (23, 47, 144, 135), (94, 156, 151, 64), (29, 140, 142, 35), (31, 141, 143, 37), (60, 37, 143, 147), (22, 134, 141, 31), (108, 5, 138, 159), (7, 133, 140, 29), (168, 174, 136, 17), (88, 157, 148, 67), (172, 175, 137, 25), (199, 25, 137, 202), (114, 21, 133, 161), (46, 18, 138, 145), (166, 167, 164, 165), (145, 42, 164, 167), (43, 144, 166, 165), (169, 175, 260, 256), (277, 281, 174, 168), (281, 280, 173, 174), (172, 248, 261, 259), (272, 213, 257, 276), (283, 279, 171, 203), (286, 278, 170, 249), (278, 282, 189, 170), (24, 180, 188, 136), (193, 183, 187, 195), (200, 201, 186, 185), (190, 200, 185, 177), (190, 177, 184, 194), (252, 250, 183, 193), (195, 187, 182, 192), (194, 184, 181, 191), (214, 251, 180, 24), (170, 189, 178, 15), (136, 188, 179, 17), (201, 196, 176, 186), (112, 12, 196, 201), (100, 194, 191, 75), (150, 195, 192, 76), (231, 252, 193, 77), (11, 190, 194, 100), (11, 113, 200, 190), (113, 112, 201, 200), (77, 193, 195, 150), (267, 176, 205, 269), (180, 199, 202, 188), (251, 253, 199, 180), (189, 203, 197, 178), (188, 202, 198, 179), (284, 285, 206, 207), (203, 189, 207, 206), (176, 196, 204, 205), (283, 203, 206, 285), (178, 197, 253, 251), (75, 191, 252, 231), (15, 178, 251, 214), (191, 181, 250, 252), (280, 286, 249, 173), (279, 287, 248, 171), (116, 245, 247, 130), (131, 130, 247, 246), (20, 117, 244, 210), (105, 104, 243, 242), (2, 105, 242, 209), (103, 244, 246, 127), (51, 226, 241, 95), (44, 223, 240, 99), (20, 210, 239, 90), (39, 222, 238, 92), (2, 209, 237, 97), (52, 227, 236, 87), (87, 236, 235, 85), (71, 70, 234, 230), (63, 62, 232, 229), (83, 65, 228, 235), (181, 71, 230, 250), (80, 75, 231, 233), (51, 50, 227, 226), (57, 56, 225, 224), (33, 57, 224, 218), (97, 237, 228, 65), (39, 38, 223, 222), (41, 40, 221, 220), (12, 41, 220, 213), (28, 216, 218, 34), (56, 32, 219, 225), (21, 211, 216, 28), (9, 212, 217, 26), (26, 217, 219, 32), (40, 1, 208, 221), (104, 3, 211, 243), (92, 238, 232, 62), (90, 239, 229, 66), (197, 14, 215, 253), (171, 248, 215, 14), (99, 240, 233, 82), (173, 249, 214, 24), (95, 241, 234, 70), (116, 18, 208, 245), (288, 289, 260, 259), (290, 288, 259, 261), (289, 291, 256, 260), (213, 23, 258, 257), (175, 172, 259, 260), (135, 13, 255, 254), (23, 135, 254, 258), (254, 255, 273, 275), (257, 258, 274, 276), (258, 254, 275, 274), (12, 213, 272, 264), (22, 212, 271, 265), (196, 268, 270, 204), (205, 204, 270, 269), (282, 267, 269, 284), (9, 176, 267, 263), (212, 9, 263, 271), (196, 12, 304, 305), (287, 272, 276, 290), (134, 22, 265, 266), (10, 134, 266, 262), (248, 287, 290, 261), (189, 282, 284, 207), (275, 273, 291, 289), (276, 274, 288, 290), (274, 275, 289, 288), (264, 272, 287, 279), (262, 266, 294, 295), (268, 283, 285, 270), (269, 270, 285, 284), (263, 267, 282, 278), (271, 263, 278, 286), (268, 264, 279, 283), (286, 280, 297, 299), (265, 271, 292, 293), (293, 292, 299, 297), (294, 293, 297, 298), (295, 294, 298, 296), (281, 277, 296, 298), (271, 286, 299, 292), (266, 265, 293, 294), (280, 281, 298, 297), (302, 303, 300, 301), (114, 115, 301, 300), (243, 114, 300, 303), (115, 242, 302, 301), (306, 307, 311, 310), (264, 268, 307, 306), (268, 196, 305, 307), (12, 264, 306, 304), (309, 308, 310, 311), (304, 306, 310, 308), (307, 305, 309, 311), (305, 304, 308, 309)])
me_cube_001.polygons.foreach_set('material_index', [0, 0, 0, 0, 0, 0, 0, 0, 0, 0, 0, 0, 0, 0, 0, 0, 0, 0, 0, 0, 0, 0, 0, 0, 0, 0, 0, 0, 2, 2, 0, 0, 0, 0, 0, 0, 0, 0, 0, 0, 0, 0, 0, 0, 0, 0, 2, 2, 2, 2, 0, 0, 0, 0, 0, 0, 0, 0, 0, 0, 0, 0, 0, 0, 0, 0, 0, 0, 0, 0, 0, 0, 0, 0, 0, 0, 0, 0, 0, 0, 0, 0, 0, 0, 0, 0, 0, 0, 0, 0, 0, 0, 0, 0, 0, 0, 0, 0, 0, 0, 0, 0, 0, 0, 0, 0, 0, 0, 0, 0, 0, 2, 3, 0, 0, 0, 2, 0, 0, 0, 0, 0, 0, 0, 0, 0, 0, 0, 0, 0, 2, 2, 0, 0, 0, 0, 0, 2, 0, 0, 0, 0, 0, 0, 0, 0, 0, 0, 0, 0, 0, 0, 0, 0, 0, 0, 0, 0, 0, 0, 0, 0, 0, 0, 0, 0, 0, 0, 0, 0, 0, 0, 0, 0, 0, 0, 0, 0, 0, 0, 0, 0, 0, 0, 0, 0, 0, 0, 0, 0, 0, 0, 0, 0, 1, 0, 0, 0, 0, 0, 0, 0, 0, 0, 0, 0, 0, 0, 0, 0, 0, 0, 2, 2, 0, 0, 0, 0, 0, 2, 0, 0, 0, 0, 0, 0, 0, 0, 0, 0, 0, 0, 0, 0, 0, 0, 0, 0, 0, 0, 0, 0, 0, 0, 0, 0, 0, 0, 0, 0, 0, 0, 0, 0, 0, 0, 1, 1, 1, 0, 0, 0, 1, 0, 0, 0, 0, 0, 1, 1, 1, 0, 0, 0, 0, 4, 3, 0, 0, 0, 0, 0, 0, 0, 0, 1, 0])
_uv = me_cube_001.uv_layers.new(name='UVMap')
_uv.uv.foreach_set('vector', [0.5969, 0.5674, 0.5969, 0.5319, 0.6157, 0.5319, 0.6157, 0.5674, 0.1396, 0.113, 0.107, 0.113, 0.107, 8.079e-09, 0.1396, 1.054e-08, 0.7343, 0.8705, 0.7845, 0.8702, 0.7848, 0.9232, 0.7533, 0.9234, 0.4948, 0.4621, 0.4948, 0.5318, 0.443, 0.5318, 0.443, 0.4621, 0.8356, 0.846, 0.8356, 0.6467, 0.8884, 0.6382, 0.8884, 0.8515, 0.7587, 0.6708, 0.744, 0.6382, 0.7958, 0.6382, 0.7958, 0.6708, 0.1396, 0.3664, 0.107, 0.3664, 0.107, 0.339, 0.1396, 0.339, 0.1396, 0.7024, 0.107, 0.7024, 0.107, 0.6512, 0.1396, 0.6512, 0.4948, 0.1468, 0.4948, 0.1628, 0.443, 0.1628, 0.443, 0.1468, 0.5898, 0.5837, 0.5898, 0.5695, 0.6013, 0.5708, 0.6013, 0.5846, 0.007822, 0.5082, 0.007822, 0.5263, -2.859e-09, 0.4944, -1.649e-09, 0.4783, 0.4948, 0.195, 0.443, 0.195, 0.443, 0.1628, 0.4948, 0.1628, 0.844, 0.4672, 0.844, 0.4154, 0.8979, 0.4153, 0.8979, 0.4671, 0.7884, 0.2258, 0.7884, 0.3388, 0.7724, 0.3191, 0.7724, 0.2193, 0.7961, 0.8703, 0.7961, 0.8515, 0.8497, 0.8771, 0.8497, 0.8889, 0.5845, 0.195, 0.5466, 0.195, 0.5466, 0.1629, 0.5836, 0.1629, 0.5898, 0.6734, 0.5898, 0.6216, 0.6013, 0.6215, 0.6013, 0.6733, 0.5836, 0.1469, 0.5836, 0.1629, 0.5466, 0.1629, 0.5466, 0.1469, 0.844, 0.3652, 0.844, 0.3464, 0.8982, 0.3719, 0.8982, 0.3838, 0.6676, 6.762e-06, 0.7194, 3.849e-06, 0.7114, 0.01968, 0.6636, 0.01968, 0.8513, 0.5617, 0.9015, 0.5614, 0.9018, 0.6144, 0.8703, 0.6148, 0.642, 0.6708, 0.642, 0.6382, 0.6922, 0.6382, 0.7069, 0.6708, 0.5969, 0.4622, 0.5969, 0.5319, 0.5466, 0.5319, 0.5467, 0.4622, 0.4948, 0.5674, 0.4948, 0.5318, 0.5466, 0.5319, 0.5467, 0.5674, 0.6657, 0.8445, 0.6657, 0.8889, 0.6158, 0.8889, 0.6158, 0.8446, 0.7696, 0.3388, 0.7194, 0.3388, 0.7114, 0.3191, 0.7558, 0.3191, 0.6676, 0.3388, 0.6158, 0.3388, 0.6158, 0.3191, 0.6636, 0.3191, 0.7696, 1.015e-06, 0.7884, -1.328e-09, 0.7724, 0.01967, 0.7558, 0.01967, 0.6636, 0.5384, 0.6636, 0.6382, 0.6158, 0.6382, 0.6158, 0.5384, 0.7558, 0.5384, 0.7558, 0.6382, 0.7114, 0.6382, 0.7114, 0.5384, 0.6657, 0.9367, 0.6657, 0.9845, 0.6158, 0.9845, 0.6158, 0.9367, 0.6657, 0.9367, 0.6657, 0.8889, 0.7155, 0.889, 0.7155, 0.9368, 0.6657, 0.8445, 0.6657, 0.8279, 0.7155, 0.828, 0.7155, 0.8446, 0.5398, 0.6694, 0.5398, 0.5695, 0.5898, 0.5696, 0.5898, 0.6694, 0.5969, 0.3234, 0.5969, 0.3746, 0.5467, 0.3746, 0.5467, 0.3234, 0.5969, 0.3746, 0.5969, 0.4622, 0.5467, 0.4622, 0.5467, 0.3746, 0.7443, 0.7743, 0.7961, 0.7743, 0.796, 0.8279, 0.7442, 0.8279, 0.4621, 0.967, 0.4618, 0.886, 0.512, 0.8858, 0.5123, 0.9668, 0.6423, 0.7743, 0.6925, 0.7743, 0.6924, 0.8279, 0.6609, 0.8279, 0.2443, 0.339, 0.2443, 0.2666, 0.296, 0.2722, 0.296, 0.339, 0.1396, 0.8942, 0.1168, 0.8595, 0.107, 0.7901, 0.1396, 0.8132, 0.1396, 0.8132, 0.107, 0.7901, 0.107, 0.7024, 0.1396, 0.7024, 0.4949, 0.3233, 0.4949, 0.3745, 0.4431, 0.3745, 0.4431, 0.3233, 0.4949, 0.3745, 0.4948, 0.4621, 0.4897, 0.4618, 0.4897, 0.3798, 0.5398, 0.8691, 0.5398, 0.7692, 0.5898, 0.7693, 0.5898, 0.8691, 0.5398, 0.7692, 0.5398, 0.6694, 0.5898, 0.6694, 0.5898, 0.7693, 0.7558, 0.3388, 0.7558, 0.4386, 0.7114, 0.4386, 0.7114, 0.3388, 0.7558, 0.4386, 0.7558, 0.5384, 0.7114, 0.5384, 0.7114, 0.4386, 0.6636, 0.3388, 0.6636, 0.4386, 0.6158, 0.4386, 0.6158, 0.3388, 0.6636, 0.4386, 0.6636, 0.5384, 0.6158, 0.5384, 0.6158, 0.4386, 0.9174, 0.4965, 0.9171, 0.3835, 0.9673, 0.3833, 0.9676, 0.4963, 0.2443, 0.06734, 0.2443, 1.844e-08, 0.296, 2.235e-08, 0.296, 0.05885, 0.9278, 0.8314, 0.9278, 0.6476, 0.9806, 0.6382, 0.9806, 0.8369, 0.7884, -1.328e-09, 0.7884, 0.1129, 0.7724, 0.1195, 0.7724, 0.01967, 0.7884, 0.1129, 0.7884, 0.2258, 0.7724, 0.2193, 0.7724, 0.1195, 0.2443, 0.3664, 0.2443, 0.339, 0.296, 0.339, 0.296, 0.3664, 0.1396, 0.339, 0.107, 0.339, 0.107, 0.226, 0.1396, 0.226, 0.1396, 0.226, 0.107, 0.226, 0.107, 0.113, 0.1396, 0.113, 0.3912, 0.05885, 0.3912, 1.896e-05, 0.443, 6.143e-08, 0.443, 0.05883, 0.3912, 0.3663, 0.3912, 0.3389, 0.443, 0.3389, 0.443, 0.3663, 0.3912, 0.6605, 0.3912, 0.651, 0.443, 0.6509, 0.443, 0.6604, 0.3078, 0.6605, 0.3079, 0.651, 0.3394, 0.651, 0.3394, 0.6605, 0.3079, 0.3663, 0.3079, 0.3389, 0.3394, 0.3389, 0.3394, 0.3663, 0.3079, 0.05888, 0.3079, 4.937e-05, 0.3394, 3.782e-05, 0.3394, 0.05887, 0.3079, 0.8791, 0.3079, 0.861, 0.3394, 0.8591, 0.3394, 0.8811, 0.3912, 0.881, 0.3912, 0.859, 0.443, 0.859, 0.443, 0.881, 0.3912, 0.859, 0.3912, 0.6605, 0.443, 0.6604, 0.443, 0.859, 0.3079, 0.3389, 0.3079, 0.2721, 0.3394, 0.2721, 0.3394, 0.3389, 0.3912, 0.3389, 0.3912, 0.2721, 0.443, 0.2721, 0.443, 0.3389, 0.3912, 0.2721, 0.3912, 0.05885, 0.443, 0.05883, 0.443, 0.2721, 0.2443, 0.6701, 0.2443, 0.6512, 0.296, 0.6512, 0.296, 0.6607, 0.8497, 0.8703, 0.8497, 0.8515, 0.9031, 0.8771, 0.9031, 0.889, 0.2443, 0.8942, 0.2443, 0.8538, 0.296, 0.8621, 0.296, 0.8787, 0.2048, 0.8942, 0.2048, 0.8132, 0.2443, 0.8538, 0.2443, 0.8942, 0.9171, 0.3835, 0.8982, 0.3836, 0.8986, 0.339, 0.9174, 0.339, 0.2048, 0.7322, 0.2048, 0.6512, 0.2443, 0.6512, 0.2443, 0.6701, 0.2048, 0.3664, 0.2048, 0.339, 0.2443, 0.339, 0.2443, 0.3664, 0.8884, 0.7907, 0.8884, 0.7097, 0.9278, 0.6476, 0.9278, 0.8314, 0.2048, 0.113, 0.2048, 1.546e-08, 0.2443, 1.844e-08, 0.2443, 0.06734, 0.2048, 0.339, 0.2048, 0.226, 0.2443, 0.2666, 0.2443, 0.339, 0.6421, 0.7358, 0.6923, 0.7358, 0.6925, 0.7743, 0.6423, 0.7743, 0.7441, 0.7358, 0.7959, 0.7358, 0.7961, 0.7743, 0.7443, 0.7743, 0.8516, 0.5194, 0.9018, 0.5191, 0.9015, 0.5614, 0.8513, 0.5617, 0.804, 0.3653, 0.8048, 0.3463, 0.844, 0.3464, 0.844, 0.3652, 0.4618, 0.886, 0.443, 0.8861, 0.4433, 0.8252, 0.4621, 0.8251, 0.804, 0.4673, 0.804, 0.4155, 0.844, 0.4154, 0.844, 0.4672, 0.7961, 0.8054, 0.7961, 0.6924, 0.8356, 0.6467, 0.8356, 0.846, 0.7346, 0.8282, 0.7848, 0.8279, 0.7845, 0.8702, 0.7343, 0.8705, 0.2048, 0.226, 0.1725, 0.226, 0.1725, 0.113, 0.2048, 0.113, 0.1725, 0.226, 0.1396, 0.226, 0.1396, 0.113, 0.1725, 0.113, 0.2048, 0.339, 0.1725, 0.339, 0.1725, 0.226, 0.2048, 0.226, 0.1725, 0.339, 0.1396, 0.339, 0.1396, 0.226, 0.1725, 0.226, 0.2048, 0.8132, 0.1725, 0.8132, 0.1725, 0.7024, 0.2048, 0.7322, 0.1725, 0.8132, 0.1396, 0.8132, 0.1396, 0.7024, 0.1725, 0.7024, 0.2048, 0.8942, 0.1725, 0.8942, 0.1725, 0.8132, 0.2048, 0.8132, 0.1725, 0.8942, 0.1396, 0.8942, 0.1396, 0.8132, 0.1725, 0.8132, 0.804, 0.4673, 0.7724, 0.4671, 0.7724, 0.4153, 0.804, 0.4155, 0.6018, 0.7015, 0.6032, 0.6458, 0.6013, 0.6398, 0.6061, 0.6871, 0.6421, 0.7358, 0.6367, 0.7029, 0.707, 0.7029, 0.6923, 0.7358, 0.598, 0.8771, 0.6032, 0.8442, 0.6102, 0.8442, 0.6103, 0.8771, 0.2048, 0.7322, 0.1725, 0.7024, 0.1725, 0.6512, 0.2048, 0.6512, 0.1725, 0.7024, 0.1396, 0.7024, 0.1396, 0.6512, 0.1725, 0.6512, 0.2048, 0.3664, 0.1725, 0.3664, 0.1725, 0.339, 0.2048, 0.339, 0.1725, 0.3664, 0.1396, 0.3664, 0.1396, 0.339, 0.1725, 0.339, 0.4948, 0.5674, 0.5467, 0.5674, 0.5407, 0.5695, 0.4919, 0.5695, 0.7441, 0.7358, 0.7588, 0.7029, 0.7959, 0.7029, 0.7959, 0.7358, 0.7588, 0.7029, 0.7587, 0.6708, 0.7958, 0.6708, 0.7959, 0.7029, 0.2048, 0.113, 0.1725, 0.113, 0.1725, 1.302e-08, 0.2048, 1.546e-08, 0.1725, 0.113, 0.1396, 0.113, 0.1396, 1.054e-08, 0.1725, 1.302e-08, 0.804, 0.3653, 0.7724, 0.3596, 0.7724, 0.3388, 0.8048, 0.3463, 1.0, 0.5114, 0.9676, 0.5191, 0.9678, 0.5015, 0.9982, 0.5014, 0.968, 0.3878, 0.9984, 0.3876, 0.9987, 0.4364, 0.9683, 0.4366, 0.968, 0.4838, 0.9984, 0.4837, 0.9982, 0.5014, 0.9678, 0.5015, 0.6084, 0.6587, 0.6079, 0.6398, 0.6143, 0.6499, 0.6125, 0.6676, 0.9123, 0.5709, 0.9123, 0.6227, 0.9102, 0.6227, 0.9102, 0.5739, 0.9123, 0.5191, 0.9123, 0.5709, 0.9102, 0.5739, 0.9102, 0.525, 0.9676, 0.3389, 0.9981, 0.3388, 0.9984, 0.3876, 0.968, 0.3878, 0.707, 0.7029, 0.7069, 0.6708, 0.7587, 0.6708, 0.7588, 0.7029, 0.6923, 0.7358, 0.707, 0.7029, 0.7588, 0.7029, 0.7441, 0.7358, 0.443, 0.5673, 0.4948, 0.5674, 0.4919, 0.5695, 0.443, 0.5695, 0.804, 0.5191, 0.7724, 0.5189, 0.7724, 0.4671, 0.804, 0.4673, 0.804, 0.5191, 0.804, 0.4673, 0.844, 0.4672, 0.844, 0.519, 0.6923, 0.7358, 0.7441, 0.7358, 0.7443, 0.7743, 0.6925, 0.7743, 0.3394, 0.2721, 0.3394, 0.05887, 0.3912, 0.05885, 0.3912, 0.2721, 0.3394, 0.3389, 0.3394, 0.2721, 0.3912, 0.2721, 0.3912, 0.3389, 0.3394, 0.8591, 0.3394, 0.6605, 0.3912, 0.6605, 0.3912, 0.859, 0.3394, 0.8811, 0.3394, 0.8591, 0.3912, 0.859, 0.3912, 0.881, 0.3394, 0.6605, 0.3394, 0.651, 0.3912, 0.651, 0.3912, 0.6605, 0.3394, 0.3663, 0.3394, 0.3389, 0.3912, 0.3389, 0.3912, 0.3663, 0.3394, 0.05887, 0.3394, 3.782e-05, 0.3912, 1.896e-05, 0.3912, 0.05885, 0.7114, 0.4386, 0.7114, 0.5384, 0.6636, 0.5384, 0.6636, 0.4386, 0.7114, 0.3388, 0.7114, 0.4386, 0.6636, 0.4386, 0.6636, 0.3388, 0.5467, 0.3746, 0.5467, 0.4622, 0.4948, 0.4621, 0.4949, 0.3745, 0.5467, 0.3234, 0.5467, 0.3746, 0.4949, 0.3745, 0.4949, 0.3233, 0.6925, 0.7743, 0.7443, 0.7743, 0.7442, 0.8279, 0.6924, 0.8279, 0.6657, 0.9845, 0.6657, 0.9367, 0.7155, 0.9368, 0.7155, 0.9846, 0.6657, 0.8889, 0.6657, 0.9367, 0.6158, 0.9367, 0.6158, 0.8889, 0.7114, 0.5384, 0.7114, 0.6382, 0.6636, 0.6382, 0.6636, 0.5384, 0.7194, 0.3388, 0.6676, 0.3388, 0.6636, 0.3191, 0.7114, 0.3191, 0.443, 0.5673, 0.443, 0.5318, 0.4948, 0.5318, 0.4948, 0.5674, 0.6158, 9.675e-06, 0.6676, 6.762e-06, 0.6636, 0.01968, 0.6158, 0.01968, 0.5898, 0.7252, 0.5898, 0.6734, 0.6013, 0.6733, 0.6013, 0.7251, 0.844, 0.519, 0.844, 0.4672, 0.8979, 0.4671, 0.8979, 0.5189, 0.5466, 0.195, 0.4948, 0.195, 0.4948, 0.1628, 0.5466, 0.1629, 0.5466, 0.1469, 0.5466, 0.1629, 0.4948, 0.1628, 0.4948, 0.1468, 0.7069, 0.6708, 0.6922, 0.6382, 0.744, 0.6382, 0.7587, 0.6708, 0.5467, 0.4622, 0.5466, 0.5319, 0.4948, 0.5318, 0.4948, 0.4621, 0.4897, 0.3798, 0.4897, 0.4618, 0.443, 0.4619, 0.4431, 0.3798, 0.6121, 0.7793, 0.6121, 0.8311, 0.605, 0.8311, 0.605, 0.7845, 0.4431, 0.3745, 0.4949, 0.3745, 0.4897, 0.3798, 0.4431, 0.3798, 0.6122, 0.8668, 0.6122, 0.815, 0.6154, 0.8149, 0.6154, 0.8667, 0.8827, 0.3265, 0.8827, 0.2747, 0.8865, 0.2747, 0.8865, 0.3265, 0.8827, 0.2747, 0.8827, 0.2229, 0.8865, 0.2228, 0.8865, 0.2747, 0.6122, 0.7632, 0.6122, 0.7253, 0.6154, 0.7252, 0.6154, 0.7631, 0.598, 0.9309, 0.598, 0.9389, 0.5943, 0.9389, 0.5943, 0.9309, 0.01169, 0.5126, 0.01169, 0.5311, 0.007822, 0.5263, 0.007822, 0.5082, 0.8827, 0.1845, 0.8827, 0.1701, 0.8865, 0.1707, 0.8865, 0.1849, 0.01169, 0.3426, 0.01169, 0.3591, 0.007822, 0.3588, 0.007822, 0.3427, 0.5467, 4.724e-05, 0.5467, 0.01435, 0.4949, 0.01432, 0.4949, 2.361e-05, 0.3394, 0.6203, 0.3394, 0.3663, 0.3912, 0.3663, 0.3912, 0.6203, 0.1725, 0.6205, 0.1396, 0.6205, 0.1396, 0.3664, 0.1725, 0.3664, 0.2048, 0.6205, 0.1725, 0.6205, 0.1725, 0.3664, 0.2048, 0.3664, 0.2048, 0.6205, 0.2048, 0.3664, 0.2443, 0.3664, 0.2443, 0.6205, 0.3079, 0.6203, 0.3079, 0.3663, 0.3394, 0.3663, 0.3394, 0.6203, 0.3912, 0.6203, 0.3912, 0.3663, 0.443, 0.3663, 0.443, 0.6202, 0.2443, 0.6205, 0.2443, 0.3664, 0.296, 0.3664, 0.296, 0.6205, 0.5837, 6.409e-05, 0.5836, 0.01436, 0.5467, 0.01435, 0.5467, 4.724e-05, 0.007822, 0.3427, 0.007822, 0.3588, 8.361e-09, 0.3457, 9.442e-09, 0.3314, 0.4949, 2.361e-05, 0.4949, 0.01432, 0.4431, 0.0143, 0.4431, -2.363e-08, 0.1396, 0.6205, 0.107, 0.6205, 0.107, 0.3664, 0.1396, 0.3664, 0.1396, 0.6512, 0.107, 0.6512, 0.107, 0.6205, 0.1396, 0.6205, 0.2443, 0.6512, 0.2443, 0.6205, 0.296, 0.6205, 0.296, 0.6512, 0.3912, 0.651, 0.3912, 0.6203, 0.443, 0.6202, 0.443, 0.6509, 0.3079, 0.651, 0.3079, 0.6203, 0.3394, 0.6203, 0.3394, 0.651, 0.2048, 0.6512, 0.2048, 0.6205, 0.2443, 0.6205, 0.2443, 0.6512, 0.2048, 0.6512, 0.1725, 0.6512, 0.1725, 0.6205, 0.2048, 0.6205, 0.1725, 0.6512, 0.1396, 0.6512, 0.1396, 0.6205, 0.1725, 0.6205, 0.3394, 0.651, 0.3394, 0.6203, 0.3912, 0.6203, 0.3912, 0.651, 0.9102, 0.6126, 0.9102, 0.6176, 0.9063, 0.6161, 0.9063, 0.6113, 0.5467, 0.01435, 0.5466, 0.1469, 0.4948, 0.1468, 0.4949, 0.01432, 0.5836, 0.01436, 0.5836, 0.1469, 0.5466, 0.1469, 0.5467, 0.01435, 0.007822, 0.3588, 0.007822, 0.5082, -1.649e-09, 0.4783, 8.361e-09, 0.3457, 0.4949, 0.01432, 0.4948, 0.1468, 0.443, 0.1468, 0.4431, 0.0143, 0.4468, 0.5698, 0.4468, 0.7196, 0.443, 0.7153, 0.443, 0.5695, 0.9212, 0.1493, 0.9212, 1.057e-08, 0.9249, 0.002579, 0.9249, 0.1483, 0.9799, 0.05327, 0.9799, 0.3072, 0.9758, 0.3034, 0.9758, 0.0556, 0.8286, 0.5233, 0.8286, 0.5191, 0.8325, 0.5202, 0.8325, 0.5243, 0.5975, 0.01437, 0.5974, 0.1469, 0.5836, 0.1469, 0.5836, 0.01436, 0.296, 0.651, 0.296, 0.6203, 0.3079, 0.6203, 0.3079, 0.651, 0.5975, 7.041e-05, 0.5975, 0.01437, 0.5836, 0.01436, 0.5837, 6.409e-05, 0.296, 0.6203, 0.296, 0.3663, 0.3079, 0.3663, 0.3079, 0.6203, 0.8827, 0.2229, 0.8827, 0.1845, 0.8865, 0.1849, 0.8865, 0.2228, 0.5994, 0.2001, 0.585, 0.2001, 0.5845, 0.195, 0.5987, 0.1951, 0.6099, 0.7088, 0.6084, 0.6587, 0.6125, 0.6676, 0.6079, 0.7149, 0.9683, 0.4366, 0.9987, 0.4364, 0.9984, 0.4837, 0.968, 0.4838, 0.804, 0.4155, 0.7724, 0.4153, 0.7724, 0.3596, 0.804, 0.3653, 0.6158, 0.7033, 0.6232, 0.6708, 0.642, 0.6708, 0.6367, 0.7029, 0.6233, 0.7358, 0.6158, 0.7033, 0.6367, 0.7029, 0.6421, 0.7358, 0.6013, 0.7223, 0.6018, 0.7015, 0.6061, 0.6871, 0.6079, 0.7048, 0.7158, 0.8283, 0.7346, 0.8282, 0.7343, 0.8705, 0.7155, 0.8706, 0.512, 0.8858, 0.4618, 0.886, 0.4621, 0.8251, 0.5123, 0.8249, 0.804, 0.4155, 0.804, 0.3653, 0.844, 0.3652, 0.844, 0.4154, 0.8328, 0.5195, 0.8516, 0.5194, 0.8513, 0.5617, 0.8325, 0.5618, 0.6233, 0.7358, 0.6421, 0.7358, 0.6423, 0.7743, 0.6233, 0.7752, 0.9673, 0.3833, 0.9171, 0.3835, 0.9174, 0.339, 0.9676, 0.3388, 0.8497, 0.9205, 0.8497, 0.8703, 0.9031, 0.889, 0.9031, 0.9205, 0.296, 0.3389, 0.296, 0.2721, 0.3079, 0.2721, 0.3079, 0.3389, 0.2961, 0.8784, 0.2961, 0.8618, 0.3079, 0.861, 0.3079, 0.8791, 0.296, 0.05889, 0.296, 5.365e-05, 0.3079, 4.937e-05, 0.3079, 0.05888, 0.296, 0.3663, 0.296, 0.3389, 0.3079, 0.3389, 0.3079, 0.3663, 0.296, 0.6605, 0.296, 0.651, 0.3079, 0.651, 0.3078, 0.6605, 0.8986, 0.4965, 0.8982, 0.3836, 0.9171, 0.3835, 0.9174, 0.4965, 0.7724, 0.4386, 0.7724, 0.5384, 0.7558, 0.5384, 0.7558, 0.4386, 0.7724, 0.3388, 0.7724, 0.4386, 0.7558, 0.4386, 0.7558, 0.3388, 0.6233, 0.7752, 0.6423, 0.7743, 0.6609, 0.8279, 0.649, 0.8279, 0.4433, 0.9671, 0.443, 0.8861, 0.4618, 0.886, 0.4621, 0.967, 0.6157, 0.3746, 0.6157, 0.4622, 0.5969, 0.4622, 0.5969, 0.3746, 0.6158, 0.3234, 0.6157, 0.3746, 0.5969, 0.3746, 0.5969, 0.3234, 0.6657, 0.8889, 0.6657, 0.8445, 0.7155, 0.8446, 0.7155, 0.889, 0.7724, 0.5384, 0.7724, 0.6382, 0.7558, 0.6382, 0.7558, 0.5384, 0.7194, 3.849e-06, 0.7696, 1.015e-06, 0.7558, 0.01967, 0.7114, 0.01968, 0.7884, 0.3388, 0.7696, 0.3388, 0.7558, 0.3191, 0.7724, 0.3191, 0.6657, 0.8279, 0.6657, 0.8445, 0.6158, 0.8446, 0.6158, 0.8279, 0.6157, 0.4622, 0.6157, 0.5319, 0.5969, 0.5319, 0.5969, 0.4622, 0.6232, 0.6708, 0.6232, 0.6382, 0.642, 0.6382, 0.642, 0.6708, 0.8325, 0.5618, 0.8513, 0.5617, 0.8703, 0.6148, 0.8585, 0.6149, 0.844, 0.4154, 0.844, 0.3652, 0.8982, 0.3838, 0.8979, 0.4153, 0.5974, 0.1469, 0.5974, 0.1629, 0.5836, 0.1629, 0.5836, 0.1469, 0.5987, 0.1951, 0.5845, 0.195, 0.5836, 0.1629, 0.5974, 0.1629, 0.7961, 0.9205, 0.7961, 0.8703, 0.8497, 0.8889, 0.8497, 0.9205, 0.5898, 0.6216, 0.5898, 0.5837, 0.6013, 0.5846, 0.6013, 0.6215, 0.7155, 0.8706, 0.7343, 0.8705, 0.7533, 0.9234, 0.7414, 0.9235, 0.5467, 0.5674, 0.5466, 0.5319, 0.5969, 0.5319, 0.5969, 0.5674, 0.9117, 0.1036, 0.9117, 0.05182, 0.9168, 0.05181, 0.9168, 0.1036, 0.9117, 0.142, 0.9117, 0.1036, 0.9168, 0.1036, 0.9168, 0.1415, 0.9117, 0.05182, 0.9117, 5.837e-06, 0.9168, -4.677e-09, 0.9168, 0.05181, 0.9276, 7.1e-09, 0.9276, 0.05021, 0.9249, 0.05025, 0.9249, 4.003e-05, 0.6122, 0.815, 0.6122, 0.7632, 0.6154, 0.7631, 0.6154, 0.8149, 0.9276, 0.102, 0.9276, 0.1538, 0.9249, 0.1539, 0.9249, 0.1021, 0.9276, 0.05021, 0.9276, 0.102, 0.9249, 0.1021, 0.9249, 0.05025, 0.7884, 0.05196, 0.7884, 0.0001497, 0.7949, 0.0001422, 0.7949, 0.05195, 0.7884, 0.154, 0.7884, 0.1038, 0.7949, 0.1038, 0.7949, 0.1534, 0.7884, 0.1038, 0.7884, 0.05196, 0.7949, 0.05195, 0.7949, 0.1038, 0.6158, 0.3234, 0.5969, 0.3234, 0.5963, 0.3169, 0.6149, 0.3169, 0.7884, 0.223, 0.7884, 0.1728, 0.7934, 0.1734, 0.7934, 0.223, 0.8286, 0.6271, 0.8286, 0.6217, 0.8325, 0.6203, 0.8325, 0.6256, 0.5398, 0.5769, 0.5398, 0.8249, 0.5349, 0.8194, 0.5349, 0.5766, 0.9102, 0.5229, 0.9102, 0.6126, 0.9063, 0.6113, 0.9063, 0.5237, 0.107, 0.339, 0.107, 0.3664, 0.102, 0.366, 0.102, 0.3392, 0.7884, 0.1728, 0.7884, 0.154, 0.7934, 0.1548, 0.7934, 0.1734, 0.5703, 0.9224, 0.5398, 0.9256, 0.5522, 0.9093, 0.5618, 0.9083, 0.598, 0.7856, 0.598, 0.9309, 0.5943, 0.9309, 0.5943, 0.7856, 0.7884, 0.2748, 0.7884, 0.223, 0.7934, 0.223, 0.7934, 0.2748, 0.7884, 0.3266, 0.7884, 0.2748, 0.7934, 0.2748, 0.7934, 0.3266, 0.598, 0.7793, 0.598, 0.7856, 0.5943, 0.7856, 0.5943, 0.7793, 0.9102, 0.5191, 0.9102, 0.5229, 0.9063, 0.5237, 0.9063, 0.52, 0.7949, 0.05195, 0.7949, 0.0001422, 0.9117, 5.837e-06, 0.9117, 0.05182, 0.7949, 0.1534, 0.7949, 0.1038, 0.9117, 0.1036, 0.9117, 0.142, 0.7949, 0.1038, 0.7949, 0.05195, 0.9117, 0.05182, 0.9117, 0.1036, 0.6149, 0.3169, 0.5963, 0.3169, 0.585, 0.2001, 0.5994, 0.2001, 0.9212, -6.317e-09, 0.9212, 0.05181, 0.9168, 0.05181, 0.9168, 9.353e-09, 0.8286, 0.6217, 0.8286, 0.5233, 0.8325, 0.5243, 0.8325, 0.6203, 0.5349, 0.5766, 0.5349, 0.8194, 0.4468, 0.7196, 0.4468, 0.5698, 0.102, 0.3392, 0.102, 0.366, 0.01169, 0.3591, 0.01169, 0.3426, 0.7934, 0.1734, 0.7934, 0.1548, 0.8827, 0.1701, 0.8827, 0.1845, 0.102, 0.6148, 0.102, 0.6449, 0.01169, 0.5311, 0.01169, 0.5126, 0.5943, 0.7793, 0.5943, 0.8177, 0.5898, 0.8177, 0.5898, 0.7793, 0.9212, 0.1036, 0.9212, 0.1532, 0.9168, 0.1532, 0.9168, 0.1036, 0.8865, 0.2036, 0.8865, 0.154, 0.9758, 0.165, 0.9758, 0.2034, 0.8865, 0.2554, 0.8865, 0.2036, 0.9758, 0.2034, 0.9758, 0.2552, 0.8865, 0.3072, 0.8865, 0.2554, 0.9758, 0.2552, 0.9758, 0.307, 0.5943, 0.8695, 0.5943, 0.9213, 0.5898, 0.9213, 0.5898, 0.8695, 0.9018, 0.6094, 0.9018, 0.5191, 0.9063, 0.5191, 0.9063, 0.6094, 0.9212, 0.05181, 0.9212, 0.1036, 0.9168, 0.1036, 0.9168, 0.05181, 0.5943, 0.8177, 0.5943, 0.8695, 0.5898, 0.8695, 0.5898, 0.8177, 0.6365, 0.7038, 0.6419, 0.6713, 0.6921, 0.6713, 0.6921, 0.7038, 0.7069, 0.6708, 0.707, 0.7029, 0.6921, 0.7038, 0.6921, 0.6713, 0.605, 0.7793, 0.605, 0.8442, 0.598, 0.8296, 0.598, 0.7793, 0.6136, 0.5695, 0.6136, 0.6398, 0.6013, 0.6398, 0.6013, 0.5842, 0.7937, 0.8709, 0.7848, 0.868, 0.7848, 0.8279, 0.7937, 0.8308, 0.5313, 0.8249, 0.5313, 0.8549, 0.5123, 0.8451, 0.5123, 0.8358, 0.8286, 0.6217, 0.8286, 0.6271, 0.8136, 0.6281, 0.8101, 0.6055, 0.6122, 0.7787, 0.608, 0.7793, 0.5898, 0.7637, 0.6119, 0.7636, 0.5219, 0.8778, 0.5123, 0.8792, 0.5127, 0.8562, 0.5219, 0.8549, 0.6119, 0.7636, 0.5898, 0.7637, 0.5901, 0.7253, 0.6122, 0.7252, 0.8101, 0.6055, 0.8136, 0.6281, 0.7758, 0.6322, 0.7724, 0.6096, 0.5618, 0.9083, 0.5522, 0.9093, 0.5607, 0.8701, 0.5703, 0.8691])
me_cube_001.materials.append(mat_lack)
me_cube_001.materials.append(mat_glass)
me_cube_001.materials.append(mat_plastic)
me_cube_001.materials.append(mat_indicator)
me_cube_001.materials.append(mat_rearlight)
me_cube_001.use_remesh_preserve_volume = False
me_cube_001.use_remesh_preserve_attributes = False
me_cube_001.use_mirror_vertex_groups = False
me_cube_001.update()
me_cylinder_001 = bpy.data.meshes.new('Cylinder.001')
me_cylinder_001.from_pydata([(1.136e-08, 0.8094, 1.546), (1.136e-08, 0.801, 2.213), (0.1537, 0.7943, 1.546), (0.1537, 0.7859, 2.213), (0.3015, 0.7494, 1.546), (0.3015, 0.741, 2.213), (0.4377, 0.6766, 1.546), (0.4377, 0.6682, 2.213), (0.557, 0.5787, 1.546), (0.557, 0.5703, 2.213), (0.655, 0.4593, 1.546), (0.655, 0.4509, 2.213), (0.7278, 0.3231, 1.546), (0.7278, 0.3147, 2.213), (0.7726, 0.1753, 1.546), (0.7726, 0.1669, 2.213), (0.7878, 0.02164, 1.546), (0.7878, 0.01321, 2.213), (0.7726, -0.132, 1.546), (0.7726, -0.1405, 2.213), (0.7278, -0.2798, 1.546), (0.7278, -0.2883, 2.213), (0.655, -0.416, 1.546), (0.655, -0.4244, 2.213), (0.557, -0.5354, 1.546), (0.557, -0.5438, 2.213), (0.4377, -0.6334, 1.546), (0.4377, -0.6418, 2.213), (0.3015, -0.7062, 1.546), (0.3015, -0.7146, 2.213), (0.1537, -0.751, 1.546), (0.1537, -0.7594, 2.213), (-2.453e-07, -0.7661, 1.546), (-2.453e-07, -0.7746, 2.213), (-0.1537, -0.751, 1.546), (-0.1537, -0.7594, 2.213), (-0.3015, -0.7062, 1.546), (-0.3015, -0.7146, 2.213), (-0.4377, -0.6334, 1.546), (-0.4377, -0.6418, 2.213), (-0.557, -0.5354, 1.546), (-0.557, -0.5438, 2.213), (-0.655, -0.416, 1.546), (-0.655, -0.4244, 2.213), (-0.7278, -0.2798, 1.546), (-0.7278, -0.2883, 2.213), (-0.7726, -0.132, 1.546), (-0.7726, -0.1405, 2.213), (-0.7878, 0.02164, 1.546), (-0.7878, 0.01322, 2.213), (-0.7726, 0.1753, 1.546), (-0.7726, 0.1669, 2.213), (-0.7278, 0.3231, 1.546), (-0.7278, 0.3147, 2.213), (-0.655, 0.4593, 1.546), (-0.655, 0.4509, 2.213), (-0.557, 0.5787, 1.546), (-0.557, 0.5703, 2.213), (-0.4377, 0.6767, 1.546), (-0.4377, 0.6682, 2.213), (-0.3015, 0.7494, 1.546), (-0.3015, 0.741, 2.213), (-0.1537, 0.7943, 1.546), (-0.1537, 0.7859, 2.213), (-7.86e-09, 1.17, 1.394), (0.2237, 1.148, 1.394), (0.2237, 1.136, 2.365), (-7.86e-09, 1.158, 2.365), (0.4388, 1.083, 1.394), (0.4388, 1.071, 2.365), (0.6371, 0.9771, 1.394), (0.6371, 0.9648, 2.365), (0.8109, 0.8344, 1.394), (0.8109, 0.8222, 2.365), (0.9535, 0.6607, 1.394), (0.9535, 0.6484, 2.365), (1.059, 0.4624, 1.394), (1.059, 0.4501, 2.365), (1.125, 0.2473, 1.394), (1.125, 0.235, 2.365), (1.147, 0.02356, 1.394), (1.147, 0.0113, 2.365), (1.125, -0.2002, 1.394), (1.125, -0.2124, 2.365), (1.059, -0.4153, 1.394), (1.059, -0.4276, 2.365), (0.9535, -0.6135, 1.394), (0.9535, -0.6258, 2.365), (0.8109, -0.7873, 1.394), (0.8109, -0.7996, 2.365), (0.6371, -0.9299, 1.394), (0.6371, -0.9422, 2.365), (0.4388, -1.036, 1.394), (0.4388, -1.048, 2.365), (0.2237, -1.101, 1.394), (0.2237, -1.113, 2.365), (-3.815e-07, -1.123, 1.394), (-3.815e-07, -1.135, 2.365), (-0.2237, -1.101, 1.394), (-0.2237, -1.113, 2.365), (-0.4388, -1.036, 1.394), (-0.4388, -1.048, 2.365), (-0.6371, -0.9299, 1.394), (-0.6371, -0.9422, 2.365), (-0.8109, -0.7873, 1.394), (-0.8109, -0.7996, 2.365), (-0.9535, -0.6135, 1.394), (-0.9535, -0.6258, 2.365), (-1.059, -0.4153, 1.394), (-1.059, -0.4276, 2.365), (-1.125, -0.2002, 1.394), (-1.125, -0.2124, 2.365), (-1.147, 0.02356, 1.394), (-1.147, 0.0113, 2.365), (-1.125, 0.2473, 1.394), (-1.125, 0.235, 2.365), (-1.059, 0.4624, 1.394), (-1.059, 0.4501, 2.365), (-0.9535, 0.6607, 1.394), (-0.9535, 0.6484, 2.365), (-0.8109, 0.8344, 1.394), (-0.8109, 0.8222, 2.365), (-0.6371, 0.9771, 1.394), (-0.6371, 0.9648, 2.365), (-0.4388, 1.083, 1.394), (-0.4388, 1.071, 2.365), (-0.2237, 1.148, 1.394), (-0.2237, 1.136, 2.365), (-0.8936, 0.3832, 2.378), (-0.1887, -0.9356, 2.378), (0.9673, 0.01308, 2.378), (-0.9487, 0.2018, 2.378), (-3.134e-07, -0.9542, 2.378), (0.9487, 0.2018, 2.378), (-0.9673, 0.01308, 2.378), (0.1887, -0.9356, 2.378), (0.8043, 0.5505, 2.378), (0.8936, 0.3832, 2.378), (-0.1887, 0.9618, 2.378), (1.753e-09, 0.9803, 2.378), (-0.8936, -0.3571, 2.378), (-0.9487, -0.1756, 2.378), (0.5374, -0.7912, 2.378), (0.3702, -0.8806, 2.378), (0.9487, -0.1756, 2.378), (-0.3702, -0.8806, 2.378), (0.1887, 0.9618, 2.378), (-0.8043, 0.5505, 2.378), (0.8936, -0.3571, 2.378), (-0.5374, -0.7912, 2.378), (-0.684, 0.697, 2.378), (0.3702, 0.9067, 2.378), (0.8043, -0.5243, 2.378), (-0.684, -0.6709, 2.378), (-0.5374, 0.8173, 2.378), (0.5374, 0.8173, 2.378), (0.684, -0.6709, 2.378), (-0.8043, -0.5243, 2.378), (-0.3702, 0.9067, 2.378), (0.684, 0.697, 2.378), (1.136e-08, 0.8094, -1.546), (1.136e-08, 0.801, -2.213), (0.1537, 0.7943, -1.546), (0.1537, 0.7859, -2.213), (0.3015, 0.7494, -1.546), (0.3015, 0.741, -2.213), (0.4377, 0.6766, -1.546), (0.4377, 0.6682, -2.213), (0.557, 0.5787, -1.546), (0.557, 0.5703, -2.213), (0.655, 0.4593, -1.546), (0.655, 0.4509, -2.213), (0.7278, 0.3231, -1.546), (0.7278, 0.3147, -2.213), (0.7726, 0.1753, -1.546), (0.7726, 0.1669, -2.213), (0.7878, 0.02164, -1.546), (0.7878, 0.01321, -2.213), (0.7726, -0.132, -1.546), (0.7726, -0.1405, -2.213), (0.7278, -0.2798, -1.546), (0.7278, -0.2883, -2.213), (0.655, -0.416, -1.546), (0.655, -0.4244, -2.213), (0.557, -0.5354, -1.546), (0.557, -0.5438, -2.213), (0.4377, -0.6334, -1.546), (0.4377, -0.6418, -2.213), (0.3015, -0.7062, -1.546), (0.3015, -0.7146, -2.213), (0.1537, -0.751, -1.546), (0.1537, -0.7594, -2.213), (-2.453e-07, -0.7661, -1.546), (-2.453e-07, -0.7746, -2.213), (-0.1537, -0.751, -1.546), (-0.1537, -0.7594, -2.213), (-0.3015, -0.7062, -1.546), (-0.3015, -0.7146, -2.213), (-0.4377, -0.6334, -1.546), (-0.4377, -0.6418, -2.213), (-0.557, -0.5354, -1.546), (-0.557, -0.5438, -2.213), (-0.655, -0.416, -1.546), (-0.655, -0.4244, -2.213), (-0.7278, -0.2798, -1.546), (-0.7278, -0.2883, -2.213), (-0.7726, -0.132, -1.546), (-0.7726, -0.1405, -2.213), (-0.7878, 0.02164, -1.546), (-0.7878, 0.01322, -2.213), (-0.7726, 0.1753, -1.546), (-0.7726, 0.1669, -2.213), (-0.7278, 0.3231, -1.546), (-0.7278, 0.3147, -2.213), (-0.655, 0.4593, -1.546), (-0.655, 0.4509, -2.213), (-0.557, 0.5787, -1.546), (-0.557, 0.5703, -2.213), (-0.4377, 0.6767, -1.546), (-0.4377, 0.6682, -2.213), (-0.3015, 0.7494, -1.546), (-0.3015, 0.741, -2.213), (-0.1537, 0.7943, -1.546), (-0.1537, 0.7859, -2.213), (-7.86e-09, 1.17, -1.394), (0.2237, 1.148, -1.394), (0.2237, 1.136, -2.365), (-7.86e-09, 1.158, -2.365), (0.4388, 1.083, -1.394), (0.4388, 1.071, -2.365), (0.6371, 0.9771, -1.394), (0.6371, 0.9648, -2.365), (0.8109, 0.8344, -1.394), (0.8109, 0.8222, -2.365), (0.9535, 0.6607, -1.394), (0.9535, 0.6484, -2.365), (1.059, 0.4624, -1.394), (1.059, 0.4501, -2.365), (1.125, 0.2473, -1.394), (1.125, 0.235, -2.365), (1.147, 0.02356, -1.394), (1.147, 0.0113, -2.365), (1.125, -0.2002, -1.394), (1.125, -0.2124, -2.365), (1.059, -0.4153, -1.394), (1.059, -0.4276, -2.365), (0.9535, -0.6135, -1.394), (0.9535, -0.6258, -2.365), (0.8109, -0.7873, -1.394), (0.8109, -0.7996, -2.365), (0.6371, -0.9299, -1.394), (0.6371, -0.9422, -2.365), (0.4388, -1.036, -1.394), (0.4388, -1.048, -2.365), (0.2237, -1.101, -1.394), (0.2237, -1.113, -2.365), (-3.815e-07, -1.123, -1.394), (-3.815e-07, -1.135, -2.365), (-0.2237, -1.101, -1.394), (-0.2237, -1.113, -2.365), (-0.4388, -1.036, -1.394), (-0.4388, -1.048, -2.365), (-0.6371, -0.9299, -1.394), (-0.6371, -0.9422, -2.365), (-0.8109, -0.7873, -1.394), (-0.8109, -0.7996, -2.365), (-0.9535, -0.6135, -1.394), (-0.9535, -0.6258, -2.365), (-1.059, -0.4153, -1.394), (-1.059, -0.4276, -2.365), (-1.125, -0.2002, -1.394), (-1.125, -0.2124, -2.365), (-1.147, 0.02356, -1.394), (-1.147, 0.0113, -2.365), (-1.125, 0.2473, -1.394), (-1.125, 0.235, -2.365), (-1.059, 0.4624, -1.394), (-1.059, 0.4501, -2.365), (-0.9535, 0.6607, -1.394), (-0.9535, 0.6484, -2.365), (-0.8109, 0.8344, -1.394), (-0.8109, 0.8222, -2.365), (-0.6371, 0.9771, -1.394), (-0.6371, 0.9648, -2.365), (-0.4388, 1.083, -1.394), (-0.4388, 1.071, -2.365), (-0.2237, 1.148, -1.394), (-0.2237, 1.136, -2.365), (-0.8936, 0.3832, -2.378), (-0.1887, -0.9356, -2.378), (0.9673, 0.01308, -2.378), (-0.9487, 0.2018, -2.378), (-3.134e-07, -0.9542, -2.378), (0.9487, 0.2018, -2.378), (-0.9673, 0.01308, -2.378), (0.1887, -0.9356, -2.378), (0.8043, 0.5505, -2.378), (0.8936, 0.3832, -2.378), (-0.1887, 0.9618, -2.378), (1.753e-09, 0.9803, -2.378), (-0.8936, -0.3571, -2.378), (-0.9487, -0.1756, -2.378), (0.5374, -0.7912, -2.378), (0.3702, -0.8806, -2.378), (0.9487, -0.1756, -2.378), (-0.3702, -0.8806, -2.378), (0.1887, 0.9618, -2.378), (-0.8043, 0.5505, -2.378), (0.8936, -0.3571, -2.378), (-0.5374, -0.7912, -2.378), (-0.684, 0.697, -2.378), (0.3702, 0.9067, -2.378), (0.8043, -0.5243, -2.378), (-0.684, -0.6709, -2.378), (-0.5374, 0.8173, -2.378), (0.5374, 0.8173, -2.378), (0.684, -0.6709, -2.378), (-0.8043, -0.5243, -2.378), (-0.3702, 0.9067, -2.378), (0.684, 0.697, -2.378)], [], [(20, 18, 82, 84), (128, 147, 119, 117), (139, 146, 66, 67), (129, 145, 101, 99), (54, 52, 116, 118), (2, 0, 64, 65), (130, 144, 83, 81), (36, 34, 98, 100), (18, 16, 80, 82), (131, 128, 117, 115), (132, 129, 99, 97), (52, 50, 114, 116), (133, 130, 81, 79), (34, 32, 96, 98), (16, 14, 78, 80), (134, 131, 115, 113), (135, 132, 97, 95), (50, 48, 112, 114), (137, 133, 79, 77), (32, 30, 94, 96), (14, 12, 76, 78), (141, 134, 113, 111), (143, 135, 95, 93), (48, 46, 110, 112), (136, 137, 77, 75), (30, 28, 92, 94), (138, 139, 67, 127), (12, 10, 74, 76), (140, 141, 111, 109), (0, 62, 126, 64), (3, 1, 63, 61, 59, 57, 55, 53, 51, 49, 47, 45, 43, 41, 39, 37, 35, 33, 31, 29, 27, 25, 23, 21, 19, 17, 15, 13, 11, 9, 7, 5), (142, 143, 93, 91), (46, 44, 108, 110), (0, 2, 4, 6, 8, 10, 12, 14, 16, 18, 20, 22, 24, 26, 28, 30, 32, 34, 36, 38, 40, 42, 44, 46, 48, 50, 52, 54, 56, 58, 60, 62), (64, 67, 66, 65), (65, 66, 69, 68), (68, 69, 71, 70), (70, 71, 73, 72), (72, 73, 75, 74), (74, 75, 77, 76), (76, 77, 79, 78), (78, 79, 81, 80), (80, 81, 83, 82), (82, 83, 85, 84), (84, 85, 87, 86), (86, 87, 89, 88), (88, 89, 91, 90), (90, 91, 93, 92), (92, 93, 95, 94), (94, 95, 97, 96), (96, 97, 99, 98), (98, 99, 101, 100), (100, 101, 103, 102), (102, 103, 105, 104), (104, 105, 107, 106), (106, 107, 109, 108), (108, 109, 111, 110), (110, 111, 113, 112), (112, 113, 115, 114), (114, 115, 117, 116), (116, 117, 119, 118), (118, 119, 121, 120), (120, 121, 123, 122), (122, 123, 125, 124), (124, 125, 127, 126), (126, 127, 67, 64), (38, 36, 100, 102), (144, 148, 85, 83), (56, 54, 118, 120), (145, 149, 103, 101), (4, 2, 65, 68), (147, 150, 121, 119), (22, 20, 84, 86), (146, 151, 69, 66), (40, 38, 102, 104), (148, 152, 87, 85), (58, 56, 120, 122), (149, 153, 105, 103), (6, 4, 68, 70), (150, 154, 123, 121), (24, 22, 86, 88), (151, 155, 71, 69), (42, 40, 104, 106), (152, 156, 89, 87), (60, 58, 122, 124), (153, 157, 107, 105), (8, 6, 70, 72), (154, 158, 125, 123), (26, 24, 88, 90), (155, 159, 73, 71), (44, 42, 106, 108), (156, 142, 91, 89), (62, 60, 124, 126), (157, 140, 109, 107), (10, 8, 72, 74), (158, 138, 127, 125), (28, 26, 90, 92), (159, 136, 75, 73), (9, 11, 136, 159), (61, 63, 138, 158), (43, 45, 140, 157), (25, 27, 142, 156), (7, 9, 159, 155), (59, 61, 158, 154), (41, 43, 157, 153), (23, 25, 156, 152), (5, 7, 155, 151), (57, 59, 154, 150), (39, 41, 153, 149), (21, 23, 152, 148), (3, 5, 151, 146), (55, 57, 150, 147), (37, 39, 149, 145), (19, 21, 148, 144), (27, 29, 143, 142), (45, 47, 141, 140), (63, 1, 139, 138), (11, 13, 137, 136), (29, 31, 135, 143), (47, 49, 134, 141), (13, 15, 133, 137), (31, 33, 132, 135), (49, 51, 131, 134), (15, 17, 130, 133), (33, 35, 129, 132), (51, 53, 128, 131), (17, 19, 144, 130), (35, 37, 145, 129), (1, 3, 146, 139), (53, 55, 147, 128), (180, 244, 242, 178), (288, 277, 279, 307), (299, 227, 226, 306), (289, 259, 261, 305), (214, 278, 276, 212), (162, 225, 224, 160), (290, 241, 243, 304), (196, 260, 258, 194), (178, 242, 240, 176), (291, 275, 277, 288), (292, 257, 259, 289), (212, 276, 274, 210), (293, 239, 241, 290), (194, 258, 256, 192), (176, 240, 238, 174), (294, 273, 275, 291), (295, 255, 257, 292), (210, 274, 272, 208), (297, 237, 239, 293), (192, 256, 254, 190), (174, 238, 236, 172), (301, 271, 273, 294), (303, 253, 255, 295), (208, 272, 270, 206), (296, 235, 237, 297), (190, 254, 252, 188), (298, 287, 227, 299), (172, 236, 234, 170), (300, 269, 271, 301), (160, 224, 286, 222), (163, 165, 167, 169, 171, 173, 175, 177, 179, 181, 183, 185, 187, 189, 191, 193, 195, 197, 199, 201, 203, 205, 207, 209, 211, 213, 215, 217, 219, 221, 223, 161), (302, 251, 253, 303), (206, 270, 268, 204), (160, 222, 220, 218, 216, 214, 212, 210, 208, 206, 204, 202, 200, 198, 196, 194, 192, 190, 188, 186, 184, 182, 180, 178, 176, 174, 172, 170, 168, 166, 164, 162), (224, 225, 226, 227), (225, 228, 229, 226), (228, 230, 231, 229), (230, 232, 233, 231), (232, 234, 235, 233), (234, 236, 237, 235), (236, 238, 239, 237), (238, 240, 241, 239), (240, 242, 243, 241), (242, 244, 245, 243), (244, 246, 247, 245), (246, 248, 249, 247), (248, 250, 251, 249), (250, 252, 253, 251), (252, 254, 255, 253), (254, 256, 257, 255), (256, 258, 259, 257), (258, 260, 261, 259), (260, 262, 263, 261), (262, 264, 265, 263), (264, 266, 267, 265), (266, 268, 269, 267), (268, 270, 271, 269), (270, 272, 273, 271), (272, 274, 275, 273), (274, 276, 277, 275), (276, 278, 279, 277), (278, 280, 281, 279), (280, 282, 283, 281), (282, 284, 285, 283), (284, 286, 287, 285), (286, 224, 227, 287), (198, 262, 260, 196), (304, 243, 245, 308), (216, 280, 278, 214), (305, 261, 263, 309), (164, 228, 225, 162), (307, 279, 281, 310), (182, 246, 244, 180), (306, 226, 229, 311), (200, 264, 262, 198), (308, 245, 247, 312), (218, 282, 280, 216), (309, 263, 265, 313), (166, 230, 228, 164), (310, 281, 283, 314), (184, 248, 246, 182), (311, 229, 231, 315), (202, 266, 264, 200), (312, 247, 249, 316), (220, 284, 282, 218), (313, 265, 267, 317), (168, 232, 230, 166), (314, 283, 285, 318), (186, 250, 248, 184), (315, 231, 233, 319), (204, 268, 266, 202), (316, 249, 251, 302), (222, 286, 284, 220), (317, 267, 269, 300), (170, 234, 232, 168), (318, 285, 287, 298), (188, 252, 250, 186), (319, 233, 235, 296), (169, 319, 296, 171), (221, 318, 298, 223), (203, 317, 300, 205), (185, 316, 302, 187), (167, 315, 319, 169), (219, 314, 318, 221), (201, 313, 317, 203), (183, 312, 316, 185), (165, 311, 315, 167), (217, 310, 314, 219), (199, 309, 313, 201), (181, 308, 312, 183), (163, 306, 311, 165), (215, 307, 310, 217), (197, 305, 309, 199), (179, 304, 308, 181), (187, 302, 303, 189), (205, 300, 301, 207), (223, 298, 299, 161), (171, 296, 297, 173), (189, 303, 295, 191), (207, 301, 294, 209), (173, 297, 293, 175), (191, 295, 292, 193), (209, 294, 291, 211), (175, 293, 290, 177), (193, 292, 289, 195), (211, 291, 288, 213), (177, 290, 304, 179), (195, 289, 305, 197), (161, 299, 306, 163), (213, 288, 307, 215)])
me_cylinder_001.polygons.foreach_set('material_index', [0, 0, 0, 0, 0, 0, 0, 0, 0, 0, 0, 0, 0, 0, 0, 0, 0, 0, 0, 0, 0, 0, 0, 0, 0, 0, 0, 0, 0, 0, 2, 0, 0, 0, 0, 0, 0, 0, 0, 0, 0, 0, 0, 0, 0, 0, 0, 0, 0, 0, 0, 0, 0, 0, 0, 0, 0, 0, 0, 0, 0, 0, 0, 0, 0, 0, 0, 0, 0, 0, 0, 0, 0, 0, 0, 0, 0, 0, 0, 0, 0, 0, 0, 0, 0, 0, 0, 0, 0, 0, 0, 0, 0, 0, 0, 0, 0, 0, 0, 0, 0, 0, 0, 0, 0, 0, 0, 0, 0, 0, 0, 0, 0, 0, 0, 0, 0, 0, 0, 0, 0, 0, 0, 0, 0, 0, 0, 0, 0, 0, 0, 0, 0, 0, 0, 0, 0, 0, 0, 0, 0, 0, 0, 0, 0, 0, 0, 0, 0, 0, 0, 0, 0, 0, 0, 0, 0, 0, 0, 0, 2, 0, 0, 0, 0, 0, 0, 0, 0, 0, 0, 0, 0, 0, 0, 0, 0, 0, 0, 0, 0, 0, 0, 0, 0, 0, 0, 0, 0, 0, 0, 0, 0, 0, 0, 0, 0, 0, 0, 0, 0, 0, 0, 0, 0, 0, 0, 0, 0, 0, 0, 0, 0, 0, 0, 0, 0, 0, 0, 0, 0, 0, 0, 0, 0, 0, 0, 0, 0, 0, 0, 0, 0, 0, 0, 0, 0, 0, 0, 0, 0, 0, 0, 0, 0, 0, 0, 0, 0, 0, 0, 0, 0, 0, 0, 0, 0, 0, 0, 0])
me_cylinder_001.materials.append(mat_plastic)
me_cylinder_001.materials.append(mat_lack)
me_cylinder_001.materials.append(mat_material)
me_cylinder_001.use_remesh_preserve_volume = False
me_cylinder_001.use_remesh_preserve_attributes = False
me_cylinder_001.use_mirror_vertex_groups = False
me_cylinder_001.update()

# ---- objects
ob_cylinder = bpy.data.objects.new('Cylinder', me_cylinder)
ob_cube = bpy.data.objects.new('Cube', me_cube_001)
ob_cylinder_001 = bpy.data.objects.new('Cylinder.001', me_cylinder_001)

# ---- transforms, parenting, visibility, modifiers, constraints
ob_cylinder.location = (1.77, 0.151, -0.9912)
ob_cylinder.rotation_euler = (-1.562, -2.22e-16, 2.2e-16)
ob_cylinder.scale = (0.6621, 0.6621, 0.6621)
ob_cylinder.lineart.crease_threshold = 0.0
ob_cube.location = (-1.534, 0.1506, 0.8353)
ob_cube.lineart.crease_threshold = 0.0
_m = ob_cube.modifiers.new('Mirror', 'MIRROR')
_m.use_axis = (False, True, False)
_m.use_clip = True
_m.use_mirror_merge = False
ob_cylinder_001.location = (-3.418, 0.151, -0.9912)
ob_cylinder_001.rotation_euler = (-1.562, -2.22e-16, 2.2e-16)
ob_cylinder_001.scale = (0.6621, 0.6621, 0.6621)
ob_cylinder_001.lineart.crease_threshold = 0.0

# ---- collection membership
col_collection_1.objects.link(ob_cylinder)
col_collection_1.objects.link(ob_cube)
col_collection_1.objects.link(ob_cylinder_001)

# ---- scene / render settings (as saved in the file)
scene.frame_start = 1; scene.frame_end = 250; scene.frame_set(1)
scene.render.engine = 'BLENDER_EEVEE_NEXT'
scene.render.resolution_percentage = 50
scene.render.dither_intensity = 0.0
scene.cycles.use_denoising = False
scene.cycles.samples = 128
scene.cycles.sampling_pattern = 'TABULATED_SOBOL'
scene.cycles.use_adaptive_sampling = False
scene.cycles.use_light_tree = False
scene.cycles.blur_glossy = 0.0
scene.cycles.sample_clamp_indirect = 0.0
scene.view_settings.view_transform = 'Standard'
bpy.context.view_layer.update()

# ---- added for rendering (the .blend has no active camera and no usable light): camera, sun
cam_auto = bpy.data.cameras.new('AutoCamera')
cam_auto.lens = 50.0
cam_auto.sensor_width = 36.0
cam_auto.clip_end = 1000.0
ob_auto_camera = bpy.data.objects.new('AutoCamera', cam_auto)
scene.collection.objects.link(ob_auto_camera)
ob_auto_camera.location = (8.08307, -10.3307, 6.89794)
ob_auto_camera.rotation_euler = (1.09748, -7.21219e-08, 0.694738)
scene.camera = ob_auto_camera
light_auto_sun = bpy.data.lights.new('AutoSun', 'SUN')
light_auto_sun.energy = 3.0
light_auto_sun.angle = 0.0523599
ob_auto_sun = bpy.data.objects.new('AutoSun', light_auto_sun)
scene.collection.objects.link(ob_auto_sun)
ob_auto_sun.rotation_euler = (0.872665, 0.174533, 0.523599)
bpy.context.view_layer.update()
